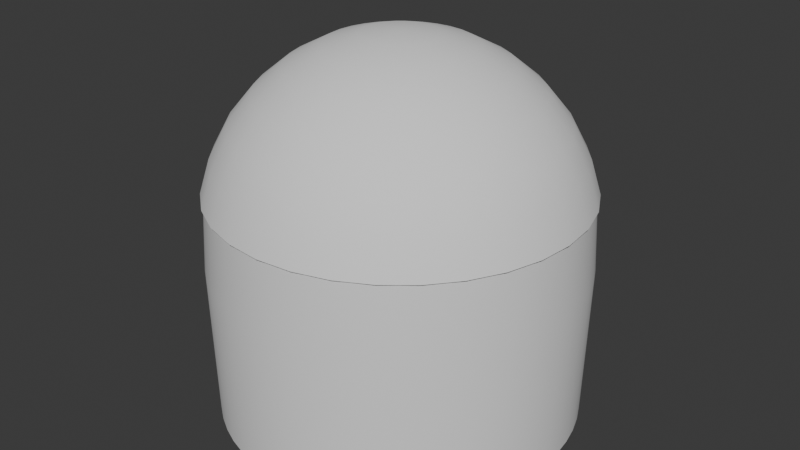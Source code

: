 # Source: Temple.blend  (saved by Blender 5.1.30; exported with 4.5.12 LTS)
import bpy
from mathutils import Matrix  # noqa: F401  (used for matrix-valued properties, if any)

bpy.ops.wm.read_factory_settings(use_empty=True)
scene = bpy.context.scene
scene.name = 'Scene'

# ---- collections
col_collection = bpy.data.collections.new('Collection'); scene.collection.children.link(col_collection)

# ---- node groups
ng_smooth_by_angle = bpy.data.node_groups.new('Smooth by Angle', 'GeometryNodeTree')
_s = ng_smooth_by_angle.interface.new_socket(name='Mesh', in_out='OUTPUT', socket_type='NodeSocketGeometry')
_s = ng_smooth_by_angle.interface.new_socket(name='Mesh', in_out='INPUT', socket_type='NodeSocketGeometry')
_s = ng_smooth_by_angle.interface.new_socket(name='Angle', in_out='INPUT', socket_type='NodeSocketFloat')
_s.subtype = 'ANGLE'
_s.default_value = 0.5236
_s.min_value = 0.0
_s.max_value = 3.142
_s.description = 'Maximum face angle for smooth edges'
_s = ng_smooth_by_angle.interface.new_socket(name='Ignore Sharpness', in_out='INPUT', socket_type='NodeSocketBool')
_s.force_non_field = True
ng_smooth_by_angle.is_modifier = True
_N = ng_smooth_by_angle.nodes; _L = ng_smooth_by_angle.links
n0 = _N.new('GeometryNodeSetShadeSmooth'); n0.name = 'Set Shade Smooth'; n0.location = (120, -80)
n0.domain = 'EDGE'
n1 = _N.new('GeometryNodeSetShadeSmooth'); n1.name = 'Set Shade Smooth.001'; n1.location = (300, -80)
n2 = _N.new('NodeGroupOutput'); n2.name = 'Group Output'; n2.location = (480, -80)
n3 = _N.new('GeometryNodeInputMeshEdgeAngle'); n3.name = 'Edge Angle'; n3.location = (-440, -240)
n4 = _N.new('NodeGroupInput'); n4.name = 'Group Input'; n4.location = (-80, -80)
n5 = _N.new('GeometryNodeInputEdgeSmooth'); n5.name = 'Is Edge Smooth'; n5.location = (-260, -120)
n6 = _N.new('GeometryNodeInputShadeSmooth'); n6.name = 'Is Shade Smooth'; n6.location = (-440, -397)
n7 = _N.new('FunctionNodeCompare'); n7.name = 'Compare'; n7.location = (-260, -260)
n7.operation = 'LESS_EQUAL'
n7.inputs[6].default_value = (0.0, 0.0, 0.0, 0.0)
n7.inputs[7].default_value = (0.0, 0.0, 0.0, 0.0)
n8 = _N.new('FunctionNodeBooleanMath'); n8.name = 'Boolean Math.001'; n8.location = (-80, -260)
n9 = _N.new('NodeGroupInput'); n9.name = 'Group Input.001'; n9.location = (-440, -329)
n10 = _N.new('NodeGroupInput'); n10.name = 'Group Input.002'; n10.location = (-259, -189)
n11 = _N.new('FunctionNodeBooleanMath'); n11.name = 'Boolean Math'; n11.location = (-80, -149)
n11.operation = 'OR'
n12 = _N.new('FunctionNodeBooleanMath'); n12.name = 'Boolean Math.002'; n12.location = (-260, -380)
n12.operation = 'OR'
n13 = _N.new('NodeGroupInput'); n13.name = 'Group Input.003'; n13.location = (-440, -460)
_L.new(n3.outputs[0], n7.inputs[0])
_L.new(n1.outputs[0], n2.inputs[0])
_L.new(n9.outputs[1], n7.inputs[1])
_L.new(n7.outputs[0], n8.inputs[0])
_L.new(n4.outputs[0], n0.inputs[0])
_L.new(n0.outputs[0], n1.inputs[0])
_L.new(n8.outputs[0], n0.inputs[2])
_L.new(n10.outputs[2], n11.inputs[1])
_L.new(n5.outputs[0], n11.inputs[0])
_L.new(n11.outputs[0], n0.inputs[1])
_L.new(n13.outputs[2], n12.inputs[1])
_L.new(n6.outputs[0], n12.inputs[0])
_L.new(n12.outputs[0], n8.inputs[1])
n2.is_active_output = True

# ---- world
world_world = bpy.data.worlds.new('World'); scene.world = world_world
world_world.use_nodes = True; world_world.node_tree.nodes.clear()
_N = world_world.node_tree.nodes; _L = world_world.node_tree.links
n0 = _N.new('ShaderNodeOutputWorld'); n0.name = 'World Output'; n0.location = (200, 100)
n1 = _N.new('ShaderNodeBackground'); n1.name = 'Background'; n1.location = (-200, 100)
n1.inputs[0].default_value = (0.05088, 0.05088, 0.05088, 1.0)
_L.new(n1.outputs[0], n0.inputs[0])
n0.is_active_output = True
world_world.color = (0.05088, 0.05088, 0.05088)
world_world.sun_shadow_jitter_overblur = 0.0

# ---- meshes
me_cylinder_001 = bpy.data.meshes.new('Cylinder.001')
me_cylinder_001.from_pydata([(-2.746e-08, 12.0, -8.5), (-0.002616, 12.74, 8.175), (1.276, 11.93, -8.5), (1.357, 12.66, 8.176), (2.537, 11.73, -8.5), (2.66, 12.45, 8.179), (3.936, 11.82, -8.388), (3.954, 12.09, 8.191), (5.256, 11.58, -8.195), (5.256, 11.58, 8.195), (6.457, 10.96, -8.195), (6.457, 10.96, 8.195), (7.585, 10.21, -8.195), (7.585, 10.21, 8.195), (8.627, 9.345, -8.195), (8.627, 9.345, 8.195), (9.572, 8.375, -8.195), (9.572, 8.375, 8.195), (10.41, 7.311, -8.195), (10.41, 7.311, 8.195), (11.13, 6.163, -8.195), (11.13, 6.163, 8.195), (11.72, 4.945, -8.195), (11.72, 4.945, 8.195), (12.18, 3.672, -8.195), (12.18, 3.672, 8.195), (12.5, 2.357, -8.195), (12.5, 2.357, 8.195), (12.68, 1.015, -8.195), (12.68, 1.015, 8.195), (12.71, -0.3386, -8.195), (12.71, -0.3386, 8.195), (12.61, -1.688, -8.195), (12.61, -1.688, 8.195), (12.36, -3.018, -8.195), (12.36, -3.018, 8.195), (11.96, -4.315, -8.195), (11.96, -4.315, 8.195), (11.44, -5.562, -8.195), (11.44, -5.562, 8.195), (10.78, -6.746, -8.195), (10.78, -6.746, 8.195), (10.0, -7.854, -8.195), (10.0, -7.854, 8.195), (9.112, -8.873, -8.195), (9.112, -8.873, 8.195), (8.118, -9.791, -8.195), (8.118, -9.791, 8.195), (7.031, -10.6, -8.195), (7.031, -10.6, 8.195), (5.864, -11.29, -8.195), (5.864, -11.29, 8.195), (4.632, -11.85, -8.195), (4.632, -11.85, 8.195), (3.346, -12.27, -8.195), (3.346, -12.27, 8.195), (2.023, -12.56, -8.195), (2.023, -12.56, 8.195), (0.6769, -12.7, -8.195), (0.6769, -12.7, 8.195), (-0.6769, -12.7, -8.195), (-0.6769, -12.7, 8.195), (-2.023, -12.56, -8.195), (-2.023, -12.56, 8.195), (-3.346, -12.27, -8.195), (-3.346, -12.27, 8.195), (-4.632, -11.85, -8.195), (-4.632, -11.85, 8.195), (-5.864, -11.29, -8.195), (-5.864, -11.29, 8.195), (-7.031, -10.6, -8.195), (-7.031, -10.6, 8.195), (-8.118, -9.791, -8.195), (-8.118, -9.791, 8.195), (-9.112, -8.873, -8.195), (-9.112, -8.873, 8.195), (-10.0, -7.854, -8.195), (-10.0, -7.854, 8.195), (-10.78, -6.746, -8.195), (-10.78, -6.746, 8.195), (-11.44, -5.562, -8.195), (-11.44, -5.562, 8.195), (-11.96, -4.315, -8.195), (-11.96, -4.315, 8.195), (-12.36, -3.018, -8.195), (-12.36, -3.018, 8.195), (-12.61, -1.688, -8.195), (-12.61, -1.688, 8.195), (-12.71, -0.3386, -8.195), (-12.71, -0.3386, 8.195), (-12.68, 1.015, -8.195), (-12.68, 1.015, 8.195), (-12.5, 2.357, -8.195), (-12.5, 2.357, 8.195), (-12.18, 3.672, -8.195), (-12.18, 3.672, 8.195), (-11.72, 4.945, -8.195), (-11.72, 4.945, 8.195), (-11.13, 6.163, -8.195), (-11.13, 6.163, 8.195), (-10.41, 7.311, -8.195), (-10.41, 7.311, 8.195), (-9.572, 8.375, -8.195), (-9.572, 8.375, 8.195), (-8.627, 9.345, -8.195), (-8.627, 9.345, 8.195), (-7.585, 10.21, -8.195), (-7.585, 10.21, 8.195), (-6.457, 10.96, -8.195), (-6.457, 10.96, 8.195), (-5.256, 11.58, -8.195), (-5.256, 11.58, 8.195), (-3.936, 11.82, -8.388), (-3.948, 12.09, 8.191), (-2.537, 11.73, -8.5), (-2.658, 12.45, 8.177), (-1.276, 11.93, -8.5), (-1.363, 12.67, 8.174), (-0.003549, 12.71, 2.742), (1.387, 12.7, 2.742), (2.705, 12.4, 2.753), (4.061, 12.35, 2.787), (5.372, 11.84, 2.798), (6.6, 11.2, 2.798), (7.753, 10.44, 2.798), (8.818, 9.552, 2.798), (9.783, 8.561, 2.798), (10.64, 7.472, 2.798), (11.37, 6.299, 2.798), (11.98, 5.055, 2.798), (12.45, 3.753, 2.798), (12.77, 2.409, 2.798), (12.96, 1.037, 2.798), (13.0, -0.3461, 2.798), (12.88, -1.725, 2.798), (12.63, -3.085, 2.798), (12.23, -4.41, 2.798), (11.69, -5.685, 2.798), (11.02, -6.895, 2.798), (10.23, -8.028, 2.798), (9.314, -9.069, 2.798), (8.297, -10.01, 2.798), (7.186, -10.83, 2.798), (5.994, -11.54, 2.798), (4.734, -12.11, 2.798), (3.42, -12.54, 2.798), (2.068, -12.83, 2.798), (0.6919, -12.98, 2.798), (-0.6919, -12.98, 2.798), (-2.068, -12.83, 2.798), (-3.42, -12.54, 2.798), (-4.734, -12.11, 2.798), (-5.994, -11.54, 2.798), (-7.186, -10.83, 2.798), (-8.297, -10.01, 2.798), (-9.314, -9.069, 2.798), (-10.23, -8.028, 2.798), (-11.02, -6.895, 2.798), (-11.69, -5.685, 2.798), (-12.23, -4.41, 2.798), (-12.63, -3.085, 2.798), (-12.88, -1.725, 2.798), (-13.0, -0.3461, 2.798), (-12.96, 1.037, 2.798), (-12.77, 2.409, 2.798), (-12.45, 3.753, 2.798), (-11.98, 5.055, 2.798), (-11.37, 6.299, 2.798), (-10.64, 7.472, 2.798), (-9.783, 8.561, 2.798), (-8.818, 9.552, 2.798), (-7.753, 10.44, 2.798), (-6.6, 11.2, 2.798), (-5.372, 11.84, 2.798), (-4.056, 12.35, 2.785), (-2.701, 12.36, 2.748), (-1.395, 12.68, 2.738), (-1.621e-07, -2.335e-08, 18.34), (-9.352e-07, 7.348, 16.11), (-9.733e-07, 10.99, 12.46), (-1.232e-06, 12.94, 7.791), (0.5043, 2.535, 18.08), (0.9879, 4.967, 17.33), (1.434, 7.207, 16.11), (1.824, 9.171, 14.46), (2.145, 10.78, 12.46), (2.383, 11.98, 10.17), (2.525, 12.69, 7.791), (0.9891, 2.388, 18.08), (1.938, 4.678, 17.33), (2.812, 6.789, 16.11), (3.578, 8.638, 14.46), (4.207, 10.16, 12.46), (4.674, 11.28, 10.17), (4.952, 11.96, 7.791), (1.436, 2.149, 18.08), (2.813, 4.21, 17.33), (4.082, 6.11, 16.11), (5.195, 7.774, 14.46), (6.107, 9.14, 12.46), (6.786, 10.16, 10.17), (7.19, 10.76, 7.791), (1.828, 1.828, 18.08), (3.581, 3.581, 17.33), (5.196, 5.196, 16.11), (6.612, 6.612, 14.46), (7.773, 7.773, 12.46), (8.636, 8.636, 10.17), (9.151, 9.151, 7.791), (2.149, 1.436, 18.08), (4.21, 2.813, 17.33), (6.11, 4.082, 16.11), (7.774, 5.195, 14.46), (9.14, 6.107, 12.46), (10.16, 6.786, 10.17), (10.76, 7.19, 7.791), (2.388, 0.9891, 18.08), (4.678, 1.938, 17.33), (6.789, 2.812, 16.11), (8.638, 3.578, 14.46), (10.16, 4.207, 12.46), (11.28, 4.674, 10.17), (11.96, 4.952, 7.791), (2.535, 0.5043, 18.08), (4.967, 0.9879, 17.33), (7.207, 1.434, 16.11), (9.171, 1.824, 14.46), (10.78, 2.145, 12.46), (11.98, 2.383, 10.17), (12.69, 2.525, 7.791), (2.585, -1.879e-07, 18.08), (5.064, -3.592e-07, 17.33), (7.348, -8.42e-07, 16.11), (9.35, -1.55e-07, 14.46), (10.99, -1.434e-06, 12.46), (12.21, 4.091e-07, 10.17), (12.94, -1.287e-06, 7.791), (2.535, -0.5043, 18.08), (4.967, -0.9879, 17.33), (7.207, -1.434, 16.11), (9.171, -1.824, 14.46), (10.78, -2.145, 12.46), (11.98, -2.383, 10.17), (12.69, -2.525, 7.791), (2.388, -0.9891, 18.08), (4.678, -1.938, 17.33), (6.789, -2.812, 16.11), (8.638, -3.578, 14.46), (10.16, -4.207, 12.46), (11.28, -4.674, 10.17), (11.96, -4.952, 7.791), (2.149, -1.436, 18.08), (4.21, -2.813, 17.33), (6.11, -4.082, 16.11), (7.774, -5.195, 14.46), (9.14, -6.107, 12.46), (10.16, -6.786, 10.17), (10.76, -7.19, 7.791), (1.828, -1.828, 18.08), (3.581, -3.581, 17.33), (5.196, -5.196, 16.11), (6.612, -6.612, 14.46), (7.773, -7.773, 12.46), (8.636, -8.636, 10.17), (9.151, -9.151, 7.791), (1.436, -2.149, 18.08), (2.813, -4.21, 17.33), (4.082, -6.11, 16.11), (5.195, -7.774, 14.46), (6.107, -9.14, 12.46), (6.786, -10.16, 10.17), (7.19, -10.76, 7.791), (0.9891, -2.388, 18.08), (1.938, -4.678, 17.33), (2.812, -6.789, 16.11), (3.578, -8.638, 14.46), (4.207, -10.16, 12.46), (4.674, -11.28, 10.17), (4.952, -11.96, 7.791), (0.5043, -2.535, 18.08), (0.9879, -4.967, 17.33), (1.434, -7.207, 16.11), (1.824, -9.171, 14.46), (2.145, -10.78, 12.46), (2.383, -11.98, 10.17), (2.525, -12.69, 7.791), (-9.044e-08, -2.585, 18.08), (-6.409e-07, -5.064, 17.33), (-1.342e-06, -7.348, 16.11), (-2.96e-07, -9.35, 14.46), (-1.301e-06, -10.99, 12.46), (4.147e-07, -12.21, 10.17), (-1.697e-06, -12.94, 7.791), (-0.5043, -2.535, 18.08), (-0.9879, -4.967, 17.33), (-1.434, -7.207, 16.11), (-1.824, -9.171, 14.46), (-2.145, -10.78, 12.46), (-2.383, -11.98, 10.17), (-2.525, -12.69, 7.791), (-0.9891, -2.388, 18.08), (-1.938, -4.678, 17.33), (-2.812, -6.789, 16.11), (-3.578, -8.638, 14.46), (-4.207, -10.16, 12.46), (-4.674, -11.28, 10.17), (-4.952, -11.96, 7.791), (-1.436, -2.149, 18.08), (-2.813, -4.21, 17.33), (-4.082, -6.11, 16.11), (-5.195, -7.774, 14.46), (-6.107, -9.14, 12.46), (-6.785, -10.16, 10.17), (-7.19, -10.76, 7.791), (-1.828, -1.828, 18.08), (-3.581, -3.581, 17.33), (-5.196, -5.196, 16.11), (-6.612, -6.612, 14.46), (-7.773, -7.773, 12.46), (-8.636, -8.636, 10.17), (-9.151, -9.151, 7.791), (-2.149, -1.436, 18.08), (-4.21, -2.813, 17.33), (-6.11, -4.082, 16.11), (-7.774, -5.195, 14.46), (-9.14, -6.107, 12.46), (-10.16, -6.785, 10.17), (-10.76, -7.19, 7.791), (-2.388, -0.9891, 18.08), (-4.678, -1.938, 17.33), (-6.789, -2.812, 16.11), (-8.638, -3.578, 14.46), (-10.16, -4.207, 12.46), (-11.28, -4.674, 10.17), (-11.96, -4.952, 7.791), (-2.535, -0.5043, 18.08), (-4.967, -0.9879, 17.33), (-7.207, -1.434, 16.11), (-9.171, -1.824, 14.46), (-10.78, -2.145, 12.46), (-11.98, -2.383, 10.17), (-12.69, -2.525, 7.791), (-2.585, 2.377e-07, 18.08), (-5.064, 7.747e-07, 17.33), (-7.348, 2.037e-06, 16.11), (-9.35, 5.153e-07, 14.46), (-10.99, 2.431e-06, 12.46), (-12.21, 6.73e-07, 10.17), (-12.94, 3.894e-06, 7.791), (-2.535, 0.5043, 18.08), (-4.967, 0.9879, 17.33), (-7.207, 1.434, 16.11), (-9.171, 1.824, 14.46), (-10.78, 2.145, 12.46), (-11.98, 2.383, 10.17), (-12.69, 2.525, 7.791), (-2.388, 0.9891, 18.08), (-4.678, 1.938, 17.33), (-6.789, 2.812, 16.11), (-8.638, 3.578, 14.46), (-10.16, 4.207, 12.46), (-11.28, 4.674, 10.17), (-11.96, 4.952, 7.791), (-2.149, 1.436, 18.08), (-4.21, 2.813, 17.33), (-6.11, 4.082, 16.11), (-7.774, 5.195, 14.46), (-9.14, 6.107, 12.46), (-10.16, 6.785, 10.17), (-10.76, 7.19, 7.791), (-1.828, 1.828, 18.08), (-3.581, 3.581, 17.33), (-5.196, 5.196, 16.11), (-6.612, 6.612, 14.46), (-7.773, 7.773, 12.46), (-8.636, 8.636, 10.17), (-9.151, 9.151, 7.791), (-1.436, 2.149, 18.08), (-2.813, 4.21, 17.33), (-4.082, 6.11, 16.11), (-5.195, 7.774, 14.46), (-6.107, 9.14, 12.46), (-6.785, 10.16, 10.17), (-7.19, 10.76, 7.791), (-0.9891, 2.388, 18.08), (-1.938, 4.678, 17.33), (-2.812, 6.789, 16.11), (-3.578, 8.638, 14.46), (-4.207, 10.16, 12.46), (-4.674, 11.28, 10.17), (-4.952, 11.96, 7.791), (-0.5043, 2.535, 18.08), (-0.9879, 4.967, 17.33), (-1.434, 7.207, 16.11), (-1.824, 9.171, 14.46), (-2.145, 10.78, 12.46), (-2.383, 11.98, 10.17), (-2.525, 12.69, 7.791), (-4.515e-07, 2.585, 18.08), (-1.261e-07, 5.064, 17.33), (2.383e-07, 9.35, 14.46), (-4.605e-07, 12.21, 10.17), (0.0, 12.0, -7.5), (0.0, 12.0, 7.5), (1.276, 11.93, -7.5), (1.276, 11.93, 7.5), (2.537, 11.73, -7.5), (2.537, 11.73, 7.5), (3.769, 11.39, -7.5), (3.769, 11.39, 7.5), (4.959, 10.93, -7.5), (4.959, 10.93, 7.5), (6.092, 10.34, -7.5), (6.092, 10.34, 7.5), (7.156, 9.633, -7.5), (7.156, 9.633, 7.5), (8.14, 8.817, -7.5), (8.14, 8.817, 7.5), (9.031, 7.902, -7.5), (9.031, 7.902, 7.5), (9.82, 6.897, -7.5), (9.82, 6.897, 7.5), (10.5, 5.815, -7.5), (10.5, 5.815, 7.5), (11.06, 4.666, -7.5), (11.06, 4.666, 7.5), (11.49, 3.464, -7.5), (11.49, 3.464, 7.5), (11.79, 2.223, -7.5), (11.79, 2.223, 7.5), (11.96, 0.9574, -7.5), (11.96, 0.9574, 7.5), (12.0, -0.3194, -7.5), (12.0, -0.3194, 7.5), (11.89, -1.593, -7.5), (11.89, -1.593, 7.5), (11.66, -2.848, -7.5), (11.66, -2.848, 7.5), (11.29, -4.071, -7.5), (11.29, -4.071, 7.5), (10.79, -5.248, -7.5), (10.79, -5.248, 7.5), (10.17, -6.365, -7.5), (10.17, -6.365, 7.5), (9.439, -7.41, -7.5), (9.439, -7.41, 7.5), (8.597, -8.372, -7.5), (8.597, -8.372, 7.5), (7.659, -9.238, -7.5), (7.659, -9.238, 7.5), (6.634, -10.0, -7.5), (6.634, -10.0, 7.5), (5.533, -10.65, -7.5), (5.533, -10.65, 7.5), (4.37, -11.18, -7.5), (4.37, -11.18, 7.5), (3.157, -11.58, -7.5), (3.157, -11.58, 7.5), (1.909, -11.85, -7.5), (1.909, -11.85, 7.5), (0.6387, -11.98, -7.5), (0.6387, -11.98, 7.5), (-0.6387, -11.98, -7.5), (-0.6387, -11.98, 7.5), (-1.909, -11.85, -7.5), (-1.909, -11.85, 7.5), (-3.157, -11.58, -7.5), (-3.157, -11.58, 7.5), (-4.37, -11.18, -7.5), (-4.37, -11.18, 7.5), (-5.533, -10.65, -7.5), (-5.533, -10.65, 7.5), (-6.634, -10.0, -7.5), (-6.634, -10.0, 7.5), (-7.659, -9.238, -7.5), (-7.659, -9.238, 7.5), (-8.597, -8.372, -7.5), (-8.597, -8.372, 7.5), (-9.439, -7.41, -7.5), (-9.439, -7.41, 7.5), (-10.17, -6.365, -7.5), (-10.17, -6.365, 7.5), (-10.79, -5.248, -7.5), (-10.79, -5.248, 7.5), (-11.29, -4.071, -7.5), (-11.29, -4.071, 7.5), (-11.66, -2.848, -7.5), (-11.66, -2.848, 7.5), (-11.89, -1.593, -7.5), (-11.89, -1.593, 7.5), (-12.0, -0.3194, -7.5), (-12.0, -0.3194, 7.5), (-11.96, 0.9574, -7.5), (-11.96, 0.9574, 7.5), (-11.79, 2.223, -7.5), (-11.79, 2.223, 7.5), (-11.49, 3.464, -7.5), (-11.49, 3.464, 7.5), (-11.06, 4.666, -7.5), (-11.06, 4.666, 7.5), (-10.5, 5.815, -7.5), (-10.5, 5.815, 7.5), (-9.82, 6.897, -7.5), (-9.82, 6.897, 7.5), (-9.031, 7.902, -7.5), (-9.031, 7.902, 7.5), (-8.14, 8.817, -7.5), (-8.14, 8.817, 7.5), (-7.156, 9.633, -7.5), (-7.156, 9.633, 7.5), (-6.092, 10.34, -7.5), (-6.092, 10.34, 7.5), (-4.959, 10.93, -7.5), (-4.959, 10.93, 7.5), (-3.769, 11.39, -7.5), (-3.769, 11.39, 7.5), (-2.537, 11.73, -7.5), (-2.537, 11.73, 7.5), (-1.276, 11.93, -7.5), (-1.276, 11.93, 7.5), (0.0, 11.71, 2.798), (1.276, 11.71, 2.798), (2.537, 11.41, 2.798), (3.769, 11.39, 2.798), (4.959, 10.93, 2.798), (6.092, 10.34, 2.798), (7.156, 9.633, 2.798), (8.14, 8.817, 2.798), (9.031, 7.902, 2.798), (9.82, 6.897, 2.798), (10.5, 5.815, 2.798), (11.06, 4.666, 2.798), (11.49, 3.464, 2.798), (11.79, 2.223, 2.798), (11.96, 0.9574, 2.798), (12.0, -0.3194, 2.798), (11.89, -1.593, 2.798), (11.66, -2.848, 2.798), (11.29, -4.071, 2.798), (10.79, -5.248, 2.798), (10.17, -6.365, 2.798), (9.439, -7.41, 2.798), (8.597, -8.372, 2.798), (7.659, -9.238, 2.798), (6.634, -10.0, 2.798), (5.533, -10.65, 2.798), (4.37, -11.18, 2.798), (3.157, -11.58, 2.798), (1.909, -11.85, 2.798), (0.6387, -11.98, 2.798), (-0.6387, -11.98, 2.798), (-1.909, -11.85, 2.798), (-3.157, -11.58, 2.798), (-4.37, -11.18, 2.798), (-5.533, -10.65, 2.798), (-6.634, -10.0, 2.798), (-7.659, -9.238, 2.798), (-8.597, -8.372, 2.798), (-9.439, -7.41, 2.798), (-10.17, -6.365, 2.798), (-10.79, -5.248, 2.798), (-11.29, -4.071, 2.798), (-11.66, -2.848, 2.798), (-11.89, -1.593, 2.798), (-12.0, -0.3194, 2.798), (-11.96, 0.9574, 2.798), (-11.79, 2.223, 2.798), (-11.49, 3.464, 2.798), (-11.06, 4.666, 2.798), (-10.5, 5.815, 2.798), (-9.82, 6.897, 2.798), (-9.031, 7.902, 2.798), (-8.14, 8.817, 2.798), (-7.156, 9.633, 2.798), (-6.092, 10.34, 2.798), (-4.959, 10.93, 2.798), (-3.769, 11.39, 2.798), (-2.537, 11.37, 2.798), (-1.276, 11.69, 2.798), (0.0, 0.0, 17.34), (0.0, 6.788, 15.28), (0.0, 10.16, 11.91), (0.0, 11.98, 7.501), (0.4651, 2.338, 17.1), (0.9122, 4.586, 16.41), (1.324, 6.658, 15.28), (1.686, 8.474, 13.76), (1.982, 9.964, 11.91), (2.202, 11.07, 9.793), (2.338, 11.75, 7.501), (0.9122, 2.202, 17.1), (1.789, 4.32, 16.41), (2.598, 6.272, 15.28), (3.306, 7.982, 13.76), (3.888, 9.386, 11.91), (4.32, 10.43, 9.793), (4.586, 11.07, 7.501), (1.324, 1.982, 17.1), (2.598, 3.888, 16.41), (3.771, 5.644, 15.28), (4.8, 7.184, 13.76), (5.644, 8.447, 11.91), (6.272, 9.386, 9.793), (6.658, 9.964, 7.501), (1.686, 1.686, 17.1), (3.306, 3.306, 16.41), (4.8, 4.8, 15.28), (6.109, 6.109, 13.76), (7.184, 7.184, 11.91), (7.982, 7.982, 9.793), (8.474, 8.474, 7.501), (1.982, 1.324, 17.1), (3.888, 2.598, 16.41), (5.644, 3.771, 15.28), (7.184, 4.8, 13.76), (8.447, 5.644, 11.91), (9.386, 6.272, 9.793), (9.964, 6.658, 7.501), (2.202, 0.9122, 17.1), (4.32, 1.789, 16.41), (6.272, 2.598, 15.28), (7.982, 3.306, 13.76), (9.386, 3.888, 11.91), (10.43, 4.32, 9.793), (11.07, 4.586, 7.501), (2.338, 0.4651, 17.1), (4.586, 0.9122, 16.41), (6.658, 1.324, 15.28), (8.474, 1.686, 13.76), (9.964, 1.982, 11.91), (11.07, 2.202, 9.793), (11.75, 2.338, 7.501), (2.384, -1.366e-07, 17.1), (4.676, -2.731e-07, 16.41), (6.788, -6.373e-07, 15.28), (8.64, 1.821e-07, 13.76), (10.16, -1.092e-06, 11.91), (11.29, 5.462e-07, 9.793), (11.98, -1.092e-06, 7.501), (2.338, -0.4651, 17.1), (4.586, -0.9122, 16.41), (6.658, -1.324, 15.28), (8.474, -1.686, 13.76), (9.964, -1.982, 11.91), (11.07, -2.202, 9.793), (11.75, -2.338, 7.501), (2.202, -0.9122, 17.1), (4.32, -1.789, 16.41), (6.272, -2.598, 15.28), (7.982, -3.306, 13.76), (9.386, -3.888, 11.91), (10.43, -4.32, 9.793), (11.07, -4.586, 7.501), (1.982, -1.324, 17.1), (3.888, -2.598, 16.41), (5.644, -3.771, 15.28), (7.184, -4.8, 13.76), (8.447, -5.644, 11.91), (9.386, -6.272, 9.793), (9.964, -6.658, 7.501), (1.686, -1.686, 17.1), (3.306, -3.306, 16.41), (4.8, -4.8, 15.28), (6.109, -6.109, 13.76), (7.184, -7.184, 11.91), (7.982, -7.982, 9.793), (8.474, -8.474, 7.501), (1.324, -1.982, 17.1), (2.598, -3.888, 16.41), (3.771, -5.644, 15.28), (4.8, -7.184, 13.76), (5.644, -8.447, 11.91), (6.272, -9.386, 9.793), (6.658, -9.964, 7.501), (0.9122, -2.202, 17.1), (1.789, -4.32, 16.41), (2.598, -6.272, 15.28), (3.306, -7.982, 13.76), (3.888, -9.386, 11.91), (4.32, -10.43, 9.793), (4.586, -11.07, 7.501), (0.4651, -2.338, 17.1), (0.9122, -4.586, 16.41), (1.324, -6.658, 15.28), (1.686, -8.474, 13.76), (1.982, -9.964, 11.91), (2.202, -11.07, 9.793), (2.338, -11.75, 7.501), (-9.104e-08, -2.384, 17.1), (-6.373e-07, -4.676, 16.41), (-1.183e-06, -6.788, 15.28), (-1.821e-07, -8.64, 13.76), (-1.275e-06, -10.16, 11.91), (3.642e-07, -11.29, 9.793), (-1.639e-06, -11.98, 7.501), (-0.4651, -2.338, 17.1), (-0.9122, -4.586, 16.41), (-1.324, -6.658, 15.28), (-1.686, -8.474, 13.76), (-1.982, -9.964, 11.91), (-2.202, -11.07, 9.793), (-2.338, -11.75, 7.501), (-0.9122, -2.202, 17.1), (-1.789, -4.32, 16.41), (-2.598, -6.272, 15.28), (-3.306, -7.982, 13.76), (-3.888, -9.386, 11.91), (-4.32, -10.43, 9.793), (-4.586, -11.07, 7.501), (-1.324, -1.982, 17.1), (-2.598, -3.888, 16.41), (-3.771, -5.644, 15.28), (-4.8, -7.184, 13.76), (-5.644, -8.447, 11.91), (-6.272, -9.386, 9.793), (-6.658, -9.964, 7.501), (-1.686, -1.686, 17.1), (-3.306, -3.306, 16.41), (-4.8, -4.8, 15.28), (-6.109, -6.109, 13.76), (-7.184, -7.184, 11.91), (-7.982, -7.982, 9.793), (-8.474, -8.474, 7.501), (-1.982, -1.324, 17.1), (-3.888, -2.598, 16.41), (-5.644, -3.771, 15.28), (-7.184, -4.8, 13.76), (-8.447, -5.644, 11.91), (-9.386, -6.272, 9.793), (-9.964, -6.658, 7.501), (-2.202, -0.9122, 17.1), (-4.32, -1.789, 16.41), (-6.272, -2.598, 15.28), (-7.982, -3.306, 13.76), (-9.386, -3.888, 11.91), (-10.43, -4.32, 9.793), (-11.07, -4.586, 7.501), (-2.338, -0.4651, 17.1), (-4.586, -0.9122, 16.41), (-6.658, -1.324, 15.28), (-8.474, -1.686, 13.76), (-9.964, -1.982, 11.91), (-11.07, -2.202, 9.793), (-11.75, -2.338, 7.501), (-2.384, 2.276e-07, 17.1), (-4.676, 6.373e-07, 16.41), (-6.788, 1.821e-06, 15.28), (-8.64, 3.642e-07, 13.76), (-10.16, 2.003e-06, 11.91), (-11.29, 1.821e-07, 9.793), (-11.98, 3.277e-06, 7.501), (-2.338, 0.4651, 17.1), (-4.586, 0.9122, 16.41), (-6.658, 1.324, 15.28), (-8.474, 1.686, 13.76), (-9.964, 1.982, 11.91), (-11.07, 2.202, 9.793), (-11.75, 2.338, 7.501), (-2.202, 0.9122, 17.1), (-4.32, 1.789, 16.41), (-6.272, 2.598, 15.28), (-7.982, 3.306, 13.76), (-9.386, 3.888, 11.91), (-10.43, 4.32, 9.793), (-11.07, 4.586, 7.501), (-1.982, 1.324, 17.1), (-3.888, 2.598, 16.41), (-5.644, 3.771, 15.28), (-7.184, 4.8, 13.76), (-8.447, 5.644, 11.91), (-9.386, 6.272, 9.793), (-9.964, 6.658, 7.501), (-1.686, 1.686, 17.1), (-3.306, 3.306, 16.41), (-4.8, 4.8, 15.28), (-6.109, 6.109, 13.76), (-7.184, 7.184, 11.91), (-7.982, 7.982, 9.793), (-8.474, 8.474, 7.501), (-1.324, 1.982, 17.1), (-2.598, 3.888, 16.41), (-3.771, 5.644, 15.28), (-4.8, 7.184, 13.76), (-5.644, 8.447, 11.91), (-6.272, 9.386, 9.793), (-6.658, 9.964, 7.501), (-0.9122, 2.202, 17.1), (-1.789, 4.32, 16.41), (-2.598, 6.272, 15.28), (-3.306, 7.982, 13.76), (-3.888, 9.386, 11.91), (-4.32, 10.43, 9.793), (-4.586, 11.07, 7.501), (-0.4651, 2.338, 17.1), (-0.9122, 4.586, 16.41), (-1.324, 6.658, 15.28), (-1.686, 8.474, 13.76), (-1.982, 9.964, 11.91), (-2.202, 11.07, 9.793), (-2.338, 11.75, 7.501), (1.821e-07, 2.384, 17.1), (8.193e-07, 4.676, 16.41), (1.092e-06, 8.64, 13.76), (7.283e-07, 11.29, 9.793)], [], [(118, 1, 3, 119), (119, 3, 5, 120), (120, 5, 7, 121), (121, 7, 9, 122), (122, 9, 11, 123), (123, 11, 13, 124), (124, 13, 15, 125), (125, 15, 17, 126), (126, 17, 19, 127), (127, 19, 21, 128), (128, 21, 23, 129), (129, 23, 25, 130), (130, 25, 27, 131), (131, 27, 29, 132), (132, 29, 31, 133), (133, 31, 33, 134), (134, 33, 35, 135), (135, 35, 37, 136), (136, 37, 39, 137), (137, 39, 41, 138), (138, 41, 43, 139), (139, 43, 45, 140), (140, 45, 47, 141), (141, 47, 49, 142), (142, 49, 51, 143), (143, 51, 53, 144), (144, 53, 55, 145), (145, 55, 57, 146), (146, 57, 59, 147), (147, 59, 61, 148), (148, 61, 63, 149), (149, 63, 65, 150), (150, 65, 67, 151), (151, 67, 69, 152), (152, 69, 71, 153), (153, 71, 73, 154), (154, 73, 75, 155), (155, 75, 77, 156), (156, 77, 79, 157), (157, 79, 81, 158), (158, 81, 83, 159), (159, 83, 85, 160), (160, 85, 87, 161), (161, 87, 89, 162), (162, 89, 91, 163), (163, 91, 93, 164), (164, 93, 95, 165), (165, 95, 97, 166), (166, 97, 99, 167), (167, 99, 101, 168), (168, 101, 103, 169), (169, 103, 105, 170), (170, 105, 107, 171), (171, 107, 109, 172), (172, 109, 111, 173), (173, 111, 113, 174), (174, 113, 115, 175), (3, 1, 117, 115, 113, 111, 109, 107, 105, 103, 101, 99, 97, 95, 93, 91, 89, 87, 85, 83, 81, 79, 77, 75, 73, 71, 69, 67, 65, 63, 61, 59, 57, 55, 53, 51, 49, 47, 45, 43, 41, 39, 37, 35, 33, 31, 29, 27, 25, 23, 21, 19, 17, 15, 13, 11, 9, 7, 5), (175, 115, 117, 176), (176, 117, 1, 118), (0, 2, 4, 6, 8, 10, 12, 14, 16, 18, 20, 22, 24, 26, 28, 30, 32, 34, 36, 38, 40, 42, 44, 46, 48, 50, 52, 54, 56, 58, 60, 62, 64, 66, 68, 70, 72, 74, 76, 78, 80, 82, 84, 86, 88, 90, 92, 94, 96, 98, 100, 102, 104, 106, 108, 110, 112, 114, 116), (110, 173, 174, 112), (108, 172, 173, 110), (106, 171, 172, 108), (104, 170, 171, 106), (102, 169, 170, 104), (100, 168, 169, 102), (98, 167, 168, 100), (96, 166, 167, 98), (94, 165, 166, 96), (92, 164, 165, 94), (90, 163, 164, 92), (88, 162, 163, 90), (86, 161, 162, 88), (84, 160, 161, 86), (82, 159, 160, 84), (80, 158, 159, 82), (78, 157, 158, 80), (76, 156, 157, 78), (74, 155, 156, 76), (72, 154, 155, 74), (70, 153, 154, 72), (68, 152, 153, 70), (66, 151, 152, 68), (64, 150, 151, 66), (62, 149, 150, 64), (60, 148, 149, 62), (58, 147, 148, 60), (56, 146, 147, 58), (54, 145, 146, 56), (52, 144, 145, 54), (50, 143, 144, 52), (48, 142, 143, 50), (46, 141, 142, 48), (44, 140, 141, 46), (42, 139, 140, 44), (40, 138, 139, 42), (38, 137, 138, 40), (36, 136, 137, 38), (34, 135, 136, 36), (32, 134, 135, 34), (30, 133, 134, 32), (28, 132, 133, 30), (26, 131, 132, 28), (24, 130, 131, 26), (22, 129, 130, 24), (20, 128, 129, 22), (18, 127, 128, 20), (16, 126, 127, 18), (14, 125, 126, 16), (12, 124, 125, 14), (10, 123, 124, 12), (8, 122, 123, 10), (6, 121, 122, 8), (398, 177, 181), (399, 398, 181, 182), (178, 399, 182, 183), (400, 178, 183, 184), (179, 400, 184, 185), (401, 179, 185, 186), (180, 401, 186, 187), (187, 186, 193, 194), (181, 177, 188), (182, 181, 188, 189), (183, 182, 189, 190), (184, 183, 190, 191), (185, 184, 191, 192), (186, 185, 192, 193), (191, 190, 197, 198), (192, 191, 198, 199), (193, 192, 199, 200), (194, 193, 200, 201), (188, 177, 195), (189, 188, 195, 196), (190, 189, 196, 197), (195, 177, 202), (196, 195, 202, 203), (197, 196, 203, 204), (198, 197, 204, 205), (199, 198, 205, 206), (200, 199, 206, 207), (201, 200, 207, 208), (205, 204, 211, 212), (206, 205, 212, 213), (207, 206, 213, 214), (208, 207, 214, 215), (202, 177, 209), (203, 202, 209, 210), (204, 203, 210, 211), (209, 177, 216), (210, 209, 216, 217), (211, 210, 217, 218), (212, 211, 218, 219), (213, 212, 219, 220), (214, 213, 220, 221), (215, 214, 221, 222), (220, 219, 226, 227), (221, 220, 227, 228), (222, 221, 228, 229), (216, 177, 223), (217, 216, 223, 224), (218, 217, 224, 225), (219, 218, 225, 226), (223, 177, 230), (224, 223, 230, 231), (225, 224, 231, 232), (226, 225, 232, 233), (227, 226, 233, 234), (228, 227, 234, 235), (229, 228, 235, 236), (234, 233, 240, 241), (235, 234, 241, 242), (236, 235, 242, 243), (230, 177, 237), (231, 230, 237, 238), (232, 231, 238, 239), (233, 232, 239, 240), (238, 237, 244, 245), (239, 238, 245, 246), (240, 239, 246, 247), (241, 240, 247, 248), (242, 241, 248, 249), (243, 242, 249, 250), (237, 177, 244), (249, 248, 255, 256), (250, 249, 256, 257), (244, 177, 251), (245, 244, 251, 252), (246, 245, 252, 253), (247, 246, 253, 254), (248, 247, 254, 255), (253, 252, 259, 260), (254, 253, 260, 261), (255, 254, 261, 262), (256, 255, 262, 263), (257, 256, 263, 264), (251, 177, 258), (252, 251, 258, 259), (264, 263, 270, 271), (258, 177, 265), (259, 258, 265, 266), (260, 259, 266, 267), (261, 260, 267, 268), (262, 261, 268, 269), (263, 262, 269, 270), (267, 266, 273, 274), (268, 267, 274, 275), (269, 268, 275, 276), (270, 269, 276, 277), (271, 270, 277, 278), (265, 177, 272), (266, 265, 272, 273), (278, 277, 284, 285), (272, 177, 279), (273, 272, 279, 280), (274, 273, 280, 281), (275, 274, 281, 282), (276, 275, 282, 283), (277, 276, 283, 284), (282, 281, 288, 289), (283, 282, 289, 290), (284, 283, 290, 291), (285, 284, 291, 292), (279, 177, 286), (280, 279, 286, 287), (281, 280, 287, 288), (286, 177, 293), (287, 286, 293, 294), (288, 287, 294, 295), (289, 288, 295, 296), (290, 289, 296, 297), (291, 290, 297, 298), (292, 291, 298, 299), (296, 295, 302, 303), (297, 296, 303, 304), (298, 297, 304, 305), (299, 298, 305, 306), (293, 177, 300), (294, 293, 300, 301), (295, 294, 301, 302), (300, 177, 307), (301, 300, 307, 308), (302, 301, 308, 309), (303, 302, 309, 310), (304, 303, 310, 311), (305, 304, 311, 312), (306, 305, 312, 313), (311, 310, 317, 318), (312, 311, 318, 319), (313, 312, 319, 320), (307, 177, 314), (308, 307, 314, 315), (309, 308, 315, 316), (310, 309, 316, 317), (315, 314, 321, 322), (316, 315, 322, 323), (317, 316, 323, 324), (318, 317, 324, 325), (319, 318, 325, 326), (320, 319, 326, 327), (314, 177, 321), (326, 325, 332, 333), (327, 326, 333, 334), (321, 177, 328), (322, 321, 328, 329), (323, 322, 329, 330), (324, 323, 330, 331), (325, 324, 331, 332), (329, 328, 335, 336), (330, 329, 336, 337), (331, 330, 337, 338), (332, 331, 338, 339), (333, 332, 339, 340), (334, 333, 340, 341), (328, 177, 335), (340, 339, 346, 347), (341, 340, 347, 348), (335, 177, 342), (336, 335, 342, 343), (337, 336, 343, 344), (338, 337, 344, 345), (339, 338, 345, 346), (344, 343, 350, 351), (345, 344, 351, 352), (346, 345, 352, 353), (347, 346, 353, 354), (348, 347, 354, 355), (342, 177, 349), (343, 342, 349, 350), (355, 354, 361, 362), (349, 177, 356), (350, 349, 356, 357), (351, 350, 357, 358), (352, 351, 358, 359), (353, 352, 359, 360), (354, 353, 360, 361), (358, 357, 364, 365), (359, 358, 365, 366), (360, 359, 366, 367), (361, 360, 367, 368), (362, 361, 368, 369), (356, 177, 363), (357, 356, 363, 364), (369, 368, 375, 376), (363, 177, 370), (364, 363, 370, 371), (365, 364, 371, 372), (366, 365, 372, 373), (367, 366, 373, 374), (368, 367, 374, 375), (373, 372, 379, 380), (374, 373, 380, 381), (375, 374, 381, 382), (376, 375, 382, 383), (370, 177, 377), (371, 370, 377, 378), (372, 371, 378, 379), (377, 177, 384), (378, 377, 384, 385), (379, 378, 385, 386), (380, 379, 386, 387), (381, 380, 387, 388), (382, 381, 388, 389), (383, 382, 389, 390), (388, 387, 394, 395), (389, 388, 395, 396), (390, 389, 396, 397), (384, 177, 391), (385, 384, 391, 392), (386, 385, 392, 393), (387, 386, 393, 394), (391, 177, 398), (392, 391, 398, 399), (393, 392, 399, 178), (394, 393, 178, 400), (395, 394, 400, 179), (396, 395, 179, 401), (397, 396, 401, 180), (520, 521, 405, 403), (521, 522, 407, 405), (522, 523, 409, 407), (523, 524, 411, 409), (524, 525, 413, 411), (525, 526, 415, 413), (526, 527, 417, 415), (527, 528, 419, 417), (528, 529, 421, 419), (529, 530, 423, 421), (530, 531, 425, 423), (531, 532, 427, 425), (532, 533, 429, 427), (533, 534, 431, 429), (534, 535, 433, 431), (535, 536, 435, 433), (536, 537, 437, 435), (537, 538, 439, 437), (538, 539, 441, 439), (539, 540, 443, 441), (540, 541, 445, 443), (541, 542, 447, 445), (542, 543, 449, 447), (543, 544, 451, 449), (544, 545, 453, 451), (545, 546, 455, 453), (546, 547, 457, 455), (547, 548, 459, 457), (548, 549, 461, 459), (549, 550, 463, 461), (550, 551, 465, 463), (551, 552, 467, 465), (552, 553, 469, 467), (553, 554, 471, 469), (554, 555, 473, 471), (555, 556, 475, 473), (556, 557, 477, 475), (557, 558, 479, 477), (558, 559, 481, 479), (559, 560, 483, 481), (560, 561, 485, 483), (561, 562, 487, 485), (562, 563, 489, 487), (563, 564, 491, 489), (564, 565, 493, 491), (565, 566, 495, 493), (566, 567, 497, 495), (567, 568, 499, 497), (568, 569, 501, 499), (569, 570, 503, 501), (570, 571, 505, 503), (571, 572, 507, 505), (572, 573, 509, 507), (573, 574, 511, 509), (574, 575, 513, 511), (575, 576, 515, 513), (576, 577, 517, 515), (405, 407, 409, 411, 413, 415, 417, 419, 421, 423, 425, 427, 429, 431, 433, 435, 437, 439, 441, 443, 445, 447, 449, 451, 453, 455, 457, 459, 461, 463, 465, 467, 469, 471, 473, 475, 477, 479, 481, 483, 485, 487, 489, 491, 493, 495, 497, 499, 501, 503, 505, 507, 509, 511, 513, 515, 517, 519, 403), (577, 578, 519, 517), (578, 520, 403, 519), (402, 518, 516, 514, 512, 510, 508, 506, 504, 502, 500, 498, 496, 494, 492, 490, 488, 486, 484, 482, 480, 478, 476, 474, 472, 470, 468, 466, 464, 462, 460, 458, 456, 454, 452, 450, 448, 446, 444, 442, 440, 438, 436, 434, 432, 430, 428, 426, 424, 422, 420, 418, 416, 414, 412, 410, 408, 406, 404), (512, 514, 576, 575), (510, 512, 575, 574), (508, 510, 574, 573), (506, 508, 573, 572), (504, 506, 572, 571), (502, 504, 571, 570), (500, 502, 570, 569), (498, 500, 569, 568), (496, 498, 568, 567), (494, 496, 567, 566), (492, 494, 566, 565), (490, 492, 565, 564), (488, 490, 564, 563), (486, 488, 563, 562), (484, 486, 562, 561), (482, 484, 561, 560), (480, 482, 560, 559), (478, 480, 559, 558), (476, 478, 558, 557), (474, 476, 557, 556), (472, 474, 556, 555), (470, 472, 555, 554), (468, 470, 554, 553), (466, 468, 553, 552), (464, 466, 552, 551), (462, 464, 551, 550), (460, 462, 550, 549), (458, 460, 549, 548), (456, 458, 548, 547), (454, 456, 547, 546), (452, 454, 546, 545), (450, 452, 545, 544), (448, 450, 544, 543), (446, 448, 543, 542), (444, 446, 542, 541), (442, 444, 541, 540), (440, 442, 540, 539), (438, 440, 539, 538), (436, 438, 538, 537), (434, 436, 537, 536), (432, 434, 536, 535), (430, 432, 535, 534), (428, 430, 534, 533), (426, 428, 533, 532), (424, 426, 532, 531), (422, 424, 531, 530), (420, 422, 530, 529), (418, 420, 529, 528), (416, 418, 528, 527), (414, 416, 527, 526), (412, 414, 526, 525), (410, 412, 525, 524), (408, 410, 524, 523), (800, 583, 579), (801, 584, 583, 800), (580, 585, 584, 801), (802, 586, 585, 580), (581, 587, 586, 802), (803, 588, 587, 581), (582, 589, 588, 803), (589, 596, 595, 588), (583, 590, 579), (584, 591, 590, 583), (585, 592, 591, 584), (586, 593, 592, 585), (587, 594, 593, 586), (588, 595, 594, 587), (593, 600, 599, 592), (594, 601, 600, 593), (595, 602, 601, 594), (596, 603, 602, 595), (590, 597, 579), (591, 598, 597, 590), (592, 599, 598, 591), (597, 604, 579), (598, 605, 604, 597), (599, 606, 605, 598), (600, 607, 606, 599), (601, 608, 607, 600), (602, 609, 608, 601), (603, 610, 609, 602), (607, 614, 613, 606), (608, 615, 614, 607), (609, 616, 615, 608), (610, 617, 616, 609), (604, 611, 579), (605, 612, 611, 604), (606, 613, 612, 605), (611, 618, 579), (612, 619, 618, 611), (613, 620, 619, 612), (614, 621, 620, 613), (615, 622, 621, 614), (616, 623, 622, 615), (617, 624, 623, 616), (622, 629, 628, 621), (623, 630, 629, 622), (624, 631, 630, 623), (618, 625, 579), (619, 626, 625, 618), (620, 627, 626, 619), (621, 628, 627, 620), (625, 632, 579), (626, 633, 632, 625), (627, 634, 633, 626), (628, 635, 634, 627), (629, 636, 635, 628), (630, 637, 636, 629), (631, 638, 637, 630), (636, 643, 642, 635), (637, 644, 643, 636), (638, 645, 644, 637), (632, 639, 579), (633, 640, 639, 632), (634, 641, 640, 633), (635, 642, 641, 634), (640, 647, 646, 639), (641, 648, 647, 640), (642, 649, 648, 641), (643, 650, 649, 642), (644, 651, 650, 643), (645, 652, 651, 644), (639, 646, 579), (651, 658, 657, 650), (652, 659, 658, 651), (646, 653, 579), (647, 654, 653, 646), (648, 655, 654, 647), (649, 656, 655, 648), (650, 657, 656, 649), (655, 662, 661, 654), (656, 663, 662, 655), (657, 664, 663, 656), (658, 665, 664, 657), (659, 666, 665, 658), (653, 660, 579), (654, 661, 660, 653), (666, 673, 672, 665), (660, 667, 579), (661, 668, 667, 660), (662, 669, 668, 661), (663, 670, 669, 662), (664, 671, 670, 663), (665, 672, 671, 664), (669, 676, 675, 668), (670, 677, 676, 669), (671, 678, 677, 670), (672, 679, 678, 671), (673, 680, 679, 672), (667, 674, 579), (668, 675, 674, 667), (680, 687, 686, 679), (674, 681, 579), (675, 682, 681, 674), (676, 683, 682, 675), (677, 684, 683, 676), (678, 685, 684, 677), (679, 686, 685, 678), (684, 691, 690, 683), (685, 692, 691, 684), (686, 693, 692, 685), (687, 694, 693, 686), (681, 688, 579), (682, 689, 688, 681), (683, 690, 689, 682), (688, 695, 579), (689, 696, 695, 688), (690, 697, 696, 689), (691, 698, 697, 690), (692, 699, 698, 691), (693, 700, 699, 692), (694, 701, 700, 693), (698, 705, 704, 697), (699, 706, 705, 698), (700, 707, 706, 699), (701, 708, 707, 700), (695, 702, 579), (696, 703, 702, 695), (697, 704, 703, 696), (702, 709, 579), (703, 710, 709, 702), (704, 711, 710, 703), (705, 712, 711, 704), (706, 713, 712, 705), (707, 714, 713, 706), (708, 715, 714, 707), (713, 720, 719, 712), (714, 721, 720, 713), (715, 722, 721, 714), (709, 716, 579), (710, 717, 716, 709), (711, 718, 717, 710), (712, 719, 718, 711), (717, 724, 723, 716), (718, 725, 724, 717), (719, 726, 725, 718), (720, 727, 726, 719), (721, 728, 727, 720), (722, 729, 728, 721), (716, 723, 579), (728, 735, 734, 727), (729, 736, 735, 728), (723, 730, 579), (724, 731, 730, 723), (725, 732, 731, 724), (726, 733, 732, 725), (727, 734, 733, 726), (731, 738, 737, 730), (732, 739, 738, 731), (733, 740, 739, 732), (734, 741, 740, 733), (735, 742, 741, 734), (736, 743, 742, 735), (730, 737, 579), (742, 749, 748, 741), (743, 750, 749, 742), (737, 744, 579), (738, 745, 744, 737), (739, 746, 745, 738), (740, 747, 746, 739), (741, 748, 747, 740), (746, 753, 752, 745), (747, 754, 753, 746), (748, 755, 754, 747), (749, 756, 755, 748), (750, 757, 756, 749), (744, 751, 579), (745, 752, 751, 744), (757, 764, 763, 756), (751, 758, 579), (752, 759, 758, 751), (753, 760, 759, 752), (754, 761, 760, 753), (755, 762, 761, 754), (756, 763, 762, 755), (760, 767, 766, 759), (761, 768, 767, 760), (762, 769, 768, 761), (763, 770, 769, 762), (764, 771, 770, 763), (758, 765, 579), (759, 766, 765, 758), (771, 778, 777, 770), (765, 772, 579), (766, 773, 772, 765), (767, 774, 773, 766), (768, 775, 774, 767), (769, 776, 775, 768), (770, 777, 776, 769), (775, 782, 781, 774), (776, 783, 782, 775), (777, 784, 783, 776), (778, 785, 784, 777), (772, 779, 579), (773, 780, 779, 772), (774, 781, 780, 773), (779, 786, 579), (780, 787, 786, 779), (781, 788, 787, 780), (782, 789, 788, 781), (783, 790, 789, 782), (784, 791, 790, 783), (785, 792, 791, 784), (790, 797, 796, 789), (791, 798, 797, 790), (792, 799, 798, 791), (786, 793, 579), (787, 794, 793, 786), (788, 795, 794, 787), (789, 796, 795, 788), (793, 800, 579), (794, 801, 800, 793), (795, 580, 801, 794), (796, 802, 580, 795), (797, 581, 802, 796), (798, 803, 581, 797), (799, 582, 803, 798), (2, 0, 402, 404), (4, 2, 404, 406), (6, 4, 406, 408), (121, 6, 408, 523), (112, 174, 576, 514), (114, 112, 514, 516), (116, 114, 516, 518), (0, 116, 518, 402), (176, 118, 520, 578), (175, 176, 578, 577), (174, 175, 577, 576), (120, 121, 523, 522), (119, 120, 522, 521), (118, 119, 521, 520), (180, 187, 589, 582), (187, 194, 596, 589), (194, 201, 603, 596), (201, 208, 610, 603), (208, 215, 617, 610), (215, 222, 624, 617), (222, 229, 631, 624), (229, 236, 638, 631), (236, 243, 645, 638), (243, 250, 652, 645), (250, 257, 659, 652), (257, 264, 666, 659), (264, 271, 673, 666), (271, 278, 680, 673), (278, 285, 687, 680), (285, 292, 694, 687), (292, 299, 701, 694), (299, 306, 708, 701), (306, 313, 715, 708), (313, 320, 722, 715), (320, 327, 729, 722), (327, 334, 736, 729), (334, 341, 743, 736), (341, 348, 750, 743), (348, 355, 757, 750), (355, 362, 764, 757), (362, 369, 771, 764), (369, 376, 778, 771), (376, 383, 785, 778), (383, 390, 792, 785), (390, 397, 799, 792), (397, 180, 582, 799)])
me_cylinder_001.polygons.foreach_set('use_smooth', [True] * 722)
_uv = me_cylinder_001.uv_layers.new(name='UVMap')
_uv.uv.foreach_set('vector', [0.6792, 0.5964, 0.7391, 0.5964, 0.7391, 0.6113, 0.6792, 0.6117, 0.6792, 0.6117, 0.7391, 0.6113, 0.7392, 0.6256, 0.6793, 0.6261, 0.6793, 0.6261, 0.7392, 0.6256, 0.7394, 0.6397, 0.6797, 0.641, 0.6797, 0.641, 0.7394, 0.6397, 0.7395, 0.6538, 0.6799, 0.6552, 0.6799, 0.6552, 0.7395, 0.6538, 0.7396, 0.6667, 0.68, 0.6684, 0.68, 0.6684, 0.7396, 0.6667, 0.7396, 0.6787, 0.6801, 0.6807, 0.6801, 0.6807, 0.7396, 0.6787, 0.7398, 0.6898, 0.6802, 0.692, 0.4055, 0.5609, 0.465, 0.5632, 0.465, 0.5735, 0.4055, 0.5714, 0.4055, 0.5714, 0.465, 0.5735, 0.465, 0.5849, 0.4054, 0.583, 0.4054, 0.583, 0.465, 0.5849, 0.4649, 0.5972, 0.4054, 0.5956, 0.4054, 0.5956, 0.4649, 0.5972, 0.4649, 0.6104, 0.4053, 0.6091, 0.4053, 0.6091, 0.4649, 0.6104, 0.4649, 0.6242, 0.4053, 0.6232, 0.4053, 0.6232, 0.4649, 0.6242, 0.4648, 0.6386, 0.4053, 0.6379, 0.4053, 0.6379, 0.4648, 0.6386, 0.4648, 0.6533, 0.4053, 0.6529, 0.4053, 0.6529, 0.4648, 0.6533, 0.4648, 0.6682, 0.4053, 0.6682, 0.4053, 0.6682, 0.4648, 0.6682, 0.4648, 0.6831, 0.4053, 0.6834, 0.4053, 0.6834, 0.4648, 0.6831, 0.4649, 0.6979, 0.4053, 0.6985, 0.4053, 0.6985, 0.4649, 0.6979, 0.4649, 0.7123, 0.4053, 0.7133, 0.4053, 0.7133, 0.4649, 0.7123, 0.4649, 0.7263, 0.4054, 0.7276, 0.4054, 0.7276, 0.4649, 0.7263, 0.465, 0.7396, 0.4054, 0.7412, 0.4054, 0.7412, 0.465, 0.7396, 0.465, 0.7522, 0.4055, 0.754, 0.4055, 0.754, 0.465, 0.7522, 0.465, 0.7638, 0.4055, 0.7659, 0.8622, 0.4866, 0.9217, 0.4887, 0.9214, 0.5, 0.8618, 0.4981, 0.8618, 0.4981, 0.9214, 0.5, 0.9211, 0.5122, 0.8615, 0.5106, 0.8615, 0.5106, 0.9211, 0.5122, 0.9209, 0.5253, 0.8613, 0.524, 0.8613, 0.524, 0.9209, 0.5253, 0.9207, 0.5391, 0.8611, 0.5381, 0.8611, 0.5381, 0.9207, 0.5391, 0.9205, 0.5534, 0.8609, 0.5527, 0.8609, 0.5527, 0.9205, 0.5534, 0.9204, 0.5681, 0.8608, 0.5677, 0.8608, 0.5677, 0.9204, 0.5681, 0.9204, 0.583, 0.8608, 0.5829, 0.8608, 0.5829, 0.9204, 0.583, 0.9204, 0.5979, 0.8608, 0.5982, 0.8608, 0.5982, 0.9204, 0.5979, 0.9205, 0.6127, 0.8609, 0.6133, 0.8609, 0.6133, 0.9205, 0.6127, 0.9207, 0.6272, 0.8611, 0.6281, 0.8611, 0.6281, 0.9207, 0.6272, 0.9209, 0.6412, 0.8613, 0.6425, 0.8613, 0.6425, 0.9209, 0.6412, 0.9211, 0.6546, 0.8615, 0.6562, 0.8615, 0.6562, 0.9211, 0.6546, 0.9214, 0.6672, 0.8618, 0.6691, 0.8618, 0.6691, 0.9214, 0.6672, 0.9217, 0.6789, 0.8622, 0.681, 0.624, 0.2053, 0.5644, 0.2032, 0.5645, 0.1918, 0.624, 0.1937, 0.624, 0.1937, 0.5645, 0.1918, 0.5645, 0.1795, 0.6241, 0.1812, 0.6241, 0.1812, 0.5645, 0.1795, 0.5646, 0.1664, 0.6241, 0.1677, 0.6241, 0.1677, 0.5646, 0.1664, 0.5646, 0.1526, 0.6241, 0.1536, 0.6241, 0.1536, 0.5646, 0.1526, 0.5646, 0.1382, 0.6241, 0.139, 0.6241, 0.139, 0.5646, 0.1382, 0.5646, 0.1236, 0.6242, 0.1239, 0.6242, 0.1239, 0.5646, 0.1236, 0.5646, 0.1087, 0.6242, 0.1087, 0.6242, 0.1087, 0.5646, 0.1087, 0.5646, 0.09373, 0.6242, 0.09347, 0.6242, 0.09347, 0.5646, 0.09373, 0.5646, 0.07896, 0.6242, 0.07836, 0.6242, 0.07836, 0.5646, 0.07896, 0.5646, 0.06448, 0.6241, 0.06357, 0.6241, 0.06357, 0.5646, 0.06448, 0.5646, 0.05049, 0.6241, 0.04927, 0.6241, 0.04927, 0.5646, 0.05049, 0.5646, 0.03712, 0.6241, 0.0356, 0.6241, 0.0356, 0.5646, 0.03712, 0.5645, 0.02454, 0.6241, 0.02275, 0.6241, 0.02275, 0.5645, 0.02454, 0.5645, 0.01289, 0.624, 0.01083, 0.624, 0.01083, 0.5645, 0.01289, 0.5644, 0.002289, 0.624, 4.41e-09, 0.6802, 0.4866, 0.7398, 0.4888, 0.7396, 0.4997, 0.6801, 0.4977, 0.6801, 0.4977, 0.7396, 0.4997, 0.7396, 0.5116, 0.68, 0.5099, 0.68, 0.5099, 0.7396, 0.5116, 0.7395, 0.5244, 0.6799, 0.523, 0.6799, 0.523, 0.7395, 0.5244, 0.7394, 0.5379, 0.6798, 0.5368, 0.6798, 0.5368, 0.7394, 0.5379, 0.7393, 0.5526, 0.6797, 0.5516, 0.6797, 0.5516, 0.7393, 0.5526, 0.7391, 0.567, 0.6793, 0.5665, 0.549, 0.205, 0.5414, 0.2179, 0.5324, 0.23, 0.5226, 0.2406, 0.5114, 0.2502, 0.4988, 0.2591, 0.4857, 0.2664, 0.4719, 0.2722, 0.4576, 0.2765, 0.443, 0.2793, 0.4281, 0.2804, 0.4132, 0.28, 0.3984, 0.2781, 0.3839, 0.2745, 0.3698, 0.2695, 0.3564, 0.2629, 0.3437, 0.255, 0.332, 0.2458, 0.3213, 0.2354, 0.3117, 0.2239, 0.3035, 0.2114, 0.2966, 0.1982, 0.2912, 0.1843, 0.2872, 0.1699, 0.2849, 0.1551, 0.2841, 0.1402, 0.2849, 0.1253, 0.2872, 0.1106, 0.2912, 0.09617, 0.2966, 0.08226, 0.3035, 0.06901, 0.3117, 0.05657, 0.3213, 0.04507, 0.332, 0.03466, 0.3437, 0.02544, 0.3564, 0.01752, 0.3698, 0.01099, 0.3839, 0.005923, 0.3984, 0.002379, 0.4132, 0.0003975, 0.4281, -4.164e-09, 0.443, 0.001191, 0.4576, 0.003958, 0.4719, 0.008268, 0.4857, 0.01407, 0.4988, 0.02131, 0.511, 0.02989, 0.5222, 0.03972, 0.5323, 0.05069, 0.5412, 0.06268, 0.5488, 0.07554, 0.555, 0.08914, 0.5597, 0.1033, 0.5628, 0.1179, 0.5644, 0.1328, 0.5644, 0.1477, 0.5628, 0.1625, 0.5596, 0.1776, 0.555, 0.1917, 0.6793, 0.5665, 0.7391, 0.567, 0.7391, 0.5814, 0.6791, 0.581, 0.6791, 0.581, 0.7391, 0.5814, 0.7391, 0.5964, 0.6792, 0.5964, 0.2841, 0.4207, 0.2848, 0.4066, 0.2871, 0.3927, 0.2861, 0.3773, 0.2887, 0.3627, 0.2956, 0.3495, 0.3038, 0.337, 0.3134, 0.3255, 0.3241, 0.3151, 0.3358, 0.3059, 0.3485, 0.298, 0.3619, 0.2914, 0.3759, 0.2864, 0.3904, 0.2828, 0.4052, 0.2808, 0.4202, 0.2804, 0.435, 0.2816, 0.4497, 0.2844, 0.464, 0.2887, 0.4778, 0.2945, 0.4908, 0.3018, 0.503, 0.3103, 0.5143, 0.3202, 0.5244, 0.3311, 0.5333, 0.3431, 0.5409, 0.356, 0.5471, 0.3696, 0.5518, 0.3838, 0.5549, 0.3984, 0.5565, 0.4132, 0.5565, 0.4281, 0.5549, 0.443, 0.5518, 0.4576, 0.5471, 0.4717, 0.5409, 0.4853, 0.5333, 0.4982, 0.5244, 0.5102, 0.5143, 0.5212, 0.503, 0.531, 0.4908, 0.5396, 0.4778, 0.5468, 0.464, 0.5526, 0.4497, 0.5569, 0.435, 0.5597, 0.4202, 0.5609, 0.4052, 0.5605, 0.3904, 0.5585, 0.3759, 0.555, 0.3619, 0.5499, 0.3485, 0.5434, 0.3358, 0.5355, 0.3241, 0.5262, 0.3134, 0.5158, 0.3038, 0.5043, 0.2956, 0.4919, 0.2887, 0.4786, 0.2861, 0.4641, 0.2871, 0.4486, 0.2848, 0.4347, 0.5586, 0.538, 0.6798, 0.5368, 0.6797, 0.5516, 0.5565, 0.5526, 0.5587, 0.5244, 0.6799, 0.523, 0.6798, 0.5368, 0.5586, 0.538, 0.5588, 0.5116, 0.68, 0.5099, 0.6799, 0.523, 0.5587, 0.5244, 0.5589, 0.4997, 0.6801, 0.4977, 0.68, 0.5099, 0.5588, 0.5116, 0.559, 0.4888, 0.6802, 0.4866, 0.6801, 0.4977, 0.5589, 0.4997, 0.7452, 0.01292, 0.624, 0.01083, 0.624, 4.41e-09, 0.7452, 0.002321, 0.7453, 0.02457, 0.6241, 0.02275, 0.624, 0.01083, 0.7452, 0.01292, 0.7453, 0.03716, 0.6241, 0.0356, 0.6241, 0.02275, 0.7453, 0.02457, 0.7453, 0.05052, 0.6241, 0.04927, 0.6241, 0.0356, 0.7453, 0.03716, 0.7454, 0.06452, 0.6241, 0.06357, 0.6241, 0.04927, 0.7453, 0.05052, 0.7454, 0.07899, 0.6242, 0.07836, 0.6241, 0.06357, 0.7454, 0.06452, 0.7454, 0.09377, 0.6242, 0.09347, 0.6242, 0.07836, 0.7454, 0.07899, 0.7454, 0.1087, 0.6242, 0.1087, 0.6242, 0.09347, 0.7454, 0.09377, 0.7454, 0.1236, 0.6242, 0.1239, 0.6242, 0.1087, 0.7454, 0.1087, 0.7454, 0.1383, 0.6241, 0.139, 0.6242, 0.1239, 0.7454, 0.1236, 0.7453, 0.1526, 0.6241, 0.1536, 0.6241, 0.139, 0.7454, 0.1383, 0.7453, 0.1664, 0.6241, 0.1677, 0.6241, 0.1536, 0.7453, 0.1526, 0.7453, 0.1796, 0.6241, 0.1812, 0.6241, 0.1677, 0.7453, 0.1664, 0.7452, 0.1919, 0.624, 0.1937, 0.6241, 0.1812, 0.7453, 0.1796, 0.7452, 0.2032, 0.624, 0.2053, 0.624, 0.1937, 0.7452, 0.1919, 0.7408, 0.6674, 0.8618, 0.6691, 0.8622, 0.681, 0.7411, 0.6791, 0.7405, 0.6547, 0.8615, 0.6562, 0.8618, 0.6691, 0.7408, 0.6674, 0.7402, 0.6413, 0.8613, 0.6425, 0.8615, 0.6562, 0.7405, 0.6547, 0.74, 0.6273, 0.8611, 0.6281, 0.8613, 0.6425, 0.7402, 0.6413, 0.7399, 0.6128, 0.8609, 0.6133, 0.8611, 0.6281, 0.74, 0.6273, 0.7398, 0.598, 0.8608, 0.5982, 0.8609, 0.6133, 0.7399, 0.6128, 0.7398, 0.5831, 0.8608, 0.5829, 0.8608, 0.5982, 0.7398, 0.598, 0.7398, 0.5682, 0.8608, 0.5677, 0.8608, 0.5829, 0.7398, 0.5831, 0.7399, 0.5535, 0.8609, 0.5527, 0.8608, 0.5677, 0.7398, 0.5682, 0.74, 0.5392, 0.8611, 0.5381, 0.8609, 0.5527, 0.7399, 0.5535, 0.7402, 0.5254, 0.8613, 0.524, 0.8611, 0.5381, 0.74, 0.5392, 0.7405, 0.5123, 0.8615, 0.5106, 0.8613, 0.524, 0.7402, 0.5254, 0.7408, 0.5001, 0.8618, 0.4981, 0.8615, 0.5106, 0.7405, 0.5123, 0.7411, 0.4888, 0.8622, 0.4866, 0.8618, 0.4981, 0.7408, 0.5001, 0.2842, 0.7522, 0.4055, 0.754, 0.4055, 0.7659, 0.2843, 0.7639, 0.2842, 0.7397, 0.4054, 0.7412, 0.4055, 0.754, 0.2842, 0.7522, 0.2842, 0.7264, 0.4054, 0.7276, 0.4054, 0.7412, 0.2842, 0.7397, 0.2841, 0.7124, 0.4053, 0.7133, 0.4054, 0.7276, 0.2842, 0.7264, 0.2841, 0.6979, 0.4053, 0.6985, 0.4053, 0.7133, 0.2841, 0.7124, 0.2841, 0.6832, 0.4053, 0.6834, 0.4053, 0.6985, 0.2841, 0.6979, 0.2841, 0.6682, 0.4053, 0.6682, 0.4053, 0.6834, 0.2841, 0.6832, 0.2841, 0.6533, 0.4053, 0.6529, 0.4053, 0.6682, 0.2841, 0.6682, 0.2841, 0.6386, 0.4053, 0.6379, 0.4053, 0.6529, 0.2841, 0.6533, 0.2841, 0.6243, 0.4053, 0.6232, 0.4053, 0.6379, 0.2841, 0.6386, 0.2841, 0.6104, 0.4053, 0.6091, 0.4053, 0.6232, 0.2841, 0.6243, 0.2842, 0.5973, 0.4054, 0.5956, 0.4053, 0.6091, 0.2841, 0.6104, 0.2842, 0.5849, 0.4054, 0.583, 0.4054, 0.5956, 0.2842, 0.5973, 0.2842, 0.5736, 0.4055, 0.5714, 0.4054, 0.583, 0.2842, 0.5849, 0.2843, 0.5633, 0.4055, 0.5609, 0.4055, 0.5714, 0.2842, 0.5736, 0.5589, 0.6788, 0.6801, 0.6807, 0.6802, 0.692, 0.559, 0.6898, 0.5588, 0.6667, 0.68, 0.6684, 0.6801, 0.6807, 0.5589, 0.6788, 0.5587, 0.6538, 0.6799, 0.6552, 0.68, 0.6684, 0.5588, 0.6667, 0.5566, 0.6394, 0.6797, 0.641, 0.6799, 0.6552, 0.5587, 0.6538, 0.6605, 0.412, 0.6596, 0.3835, 0.6661, 0.4113, 0.6615, 0.4393, 0.6605, 0.412, 0.6661, 0.4113, 0.6723, 0.4379, 0.6623, 0.4645, 0.6615, 0.4393, 0.6723, 0.4379, 0.6781, 0.4624, 0.6631, 0.4866, 0.6623, 0.4645, 0.6781, 0.4624, 0.6831, 0.4839, 0.4875, 0.8625, 0.4652, 0.8633, 0.4652, 0.8433, 0.4875, 0.839, 0.5129, 0.8619, 0.4875, 0.8625, 0.4875, 0.839, 0.5128, 0.8358, 0.5392, 0.8616, 0.5129, 0.8619, 0.5128, 0.8358, 0.5392, 0.8339, 0.5392, 0.8339, 0.5128, 0.8358, 0.5127, 0.8109, 0.5391, 0.8075, 0.6661, 0.4113, 0.6596, 0.3835, 0.6714, 0.4095, 0.6723, 0.4379, 0.6661, 0.4113, 0.6714, 0.4095, 0.6827, 0.4343, 0.6781, 0.4624, 0.6723, 0.4379, 0.6827, 0.4343, 0.6931, 0.4573, 0.6831, 0.4839, 0.6781, 0.4624, 0.6931, 0.4573, 0.7023, 0.4774, 0.4875, 0.839, 0.4652, 0.8433, 0.4652, 0.8243, 0.4874, 0.8166, 0.5128, 0.8358, 0.4875, 0.839, 0.4874, 0.8166, 0.5127, 0.8109, 0.7023, 0.4774, 0.6931, 0.4573, 0.7069, 0.4493, 0.7198, 0.4672, 0.4874, 0.8166, 0.4652, 0.8243, 0.465, 0.8069, 0.4873, 0.7961, 0.5127, 0.8109, 0.4874, 0.8166, 0.4873, 0.7961, 0.5126, 0.7882, 0.5391, 0.8075, 0.5127, 0.8109, 0.5126, 0.7882, 0.539, 0.7834, 0.6714, 0.4095, 0.6596, 0.3835, 0.6762, 0.4067, 0.6827, 0.4343, 0.6714, 0.4095, 0.6762, 0.4067, 0.6922, 0.4288, 0.6931, 0.4573, 0.6827, 0.4343, 0.6922, 0.4288, 0.7069, 0.4493, 0.6762, 0.4067, 0.6596, 0.3835, 0.6804, 0.403, 0.6922, 0.4288, 0.6762, 0.4067, 0.6804, 0.403, 0.7004, 0.4216, 0.7069, 0.4493, 0.6922, 0.4288, 0.7004, 0.4216, 0.7188, 0.4388, 0.7198, 0.4672, 0.7069, 0.4493, 0.7188, 0.4388, 0.7349, 0.4539, 0.7303, 0.4819, 0.7198, 0.4672, 0.7349, 0.4539, 0.7482, 0.4662, 0.5126, 0.7882, 0.4873, 0.7961, 0.4871, 0.7785, 0.5124, 0.7685, 0.539, 0.7834, 0.5126, 0.7882, 0.5124, 0.7685, 0.5388, 0.7626, 0.7349, 0.4539, 0.7188, 0.4388, 0.7285, 0.4262, 0.7472, 0.4378, 0.7482, 0.4662, 0.7349, 0.4539, 0.7472, 0.4378, 0.7626, 0.4474, 0.9378, 0.005887, 0.9631, 0.01577, 0.963, 0.03353, 0.9377, 0.02563, 0.9115, 8.146e-09, 0.9378, 0.005887, 0.9377, 0.02563, 0.9114, 0.02091, 0.6804, 0.403, 0.6596, 0.3835, 0.6838, 0.3985, 0.7004, 0.4216, 0.6804, 0.403, 0.6838, 0.3985, 0.707, 0.4129, 0.7188, 0.4388, 0.7004, 0.4216, 0.707, 0.4129, 0.7285, 0.4262, 0.6838, 0.3985, 0.6596, 0.3835, 0.6863, 0.3935, 0.707, 0.4129, 0.6838, 0.3985, 0.6863, 0.3935, 0.7119, 0.4031, 0.7285, 0.4262, 0.707, 0.4129, 0.7119, 0.4031, 0.7355, 0.4119, 0.7472, 0.4378, 0.7285, 0.4262, 0.7355, 0.4119, 0.7561, 0.4197, 0.963, 0.03353, 0.9852, 0.04418, 0.9851, 0.06162, 0.9629, 0.05404, 0.9377, 0.02563, 0.963, 0.03353, 0.9629, 0.05404, 0.9377, 0.04841, 0.9114, 0.02091, 0.9377, 0.02563, 0.9377, 0.04841, 0.9114, 0.04505, 0.9629, 0.05404, 0.9851, 0.06162, 0.9851, 0.08072, 0.9629, 0.07649, 0.9377, 0.04841, 0.9629, 0.05404, 0.9629, 0.07649, 0.9376, 0.07336, 0.9114, 0.04505, 0.9377, 0.04841, 0.9376, 0.07336, 0.9113, 0.07149, 0.6863, 0.3935, 0.6596, 0.3835, 0.6877, 0.3881, 0.7119, 0.4031, 0.6863, 0.3935, 0.6877, 0.3881, 0.7147, 0.3925, 0.7355, 0.4119, 0.7119, 0.4031, 0.7147, 0.3925, 0.7395, 0.3966, 0.7561, 0.4197, 0.7355, 0.4119, 0.7395, 0.3966, 0.7613, 0.4001, 0.6877, 0.3881, 0.6596, 0.3835, 0.6881, 0.3825, 0.7147, 0.3925, 0.6877, 0.3881, 0.6881, 0.3825, 0.7154, 0.3816, 0.7395, 0.3966, 0.7147, 0.3925, 0.7154, 0.3816, 0.7406, 0.3807, 0.7613, 0.4001, 0.7395, 0.3966, 0.7406, 0.3807, 0.7626, 0.38, 0.9629, 0.07649, 0.9851, 0.08072, 0.9851, 0.1007, 0.9629, 0.1, 0.9376, 0.07336, 0.9629, 0.07649, 0.9629, 0.1, 0.9376, 0.09951, 0.9113, 0.07149, 0.9376, 0.07336, 0.9376, 0.09951, 0.9113, 0.0992, 0.9629, 0.1, 0.9851, 0.1007, 0.9851, 0.1209, 0.9629, 0.1238, 0.9376, 0.09951, 0.9629, 0.1, 0.9629, 0.1238, 0.9376, 0.1259, 0.9113, 0.0992, 0.9376, 0.09951, 0.9376, 0.1259, 0.9113, 0.1271, 0.6881, 0.3825, 0.6596, 0.3835, 0.6873, 0.377, 0.7154, 0.3816, 0.6881, 0.3825, 0.6873, 0.377, 0.7139, 0.3707, 0.7406, 0.3807, 0.7154, 0.3816, 0.7139, 0.3707, 0.7385, 0.365, 0.7626, 0.38, 0.7406, 0.3807, 0.7385, 0.365, 0.76, 0.3599, 0.7139, 0.3707, 0.6873, 0.377, 0.6855, 0.3717, 0.7104, 0.3604, 0.7385, 0.365, 0.7139, 0.3707, 0.7104, 0.3604, 0.7333, 0.3499, 0.76, 0.3599, 0.7385, 0.365, 0.7333, 0.3499, 0.7534, 0.3408, 0.9629, 0.1238, 0.9851, 0.1209, 0.9851, 0.1405, 0.9629, 0.1468, 0.9376, 0.1259, 0.9629, 0.1238, 0.9629, 0.1468, 0.9377, 0.1514, 0.9113, 0.1271, 0.9376, 0.1259, 0.9377, 0.1514, 0.9114, 0.1542, 0.6873, 0.377, 0.6596, 0.3835, 0.6855, 0.3717, 0.9377, 0.1514, 0.9629, 0.1468, 0.963, 0.1681, 0.9377, 0.1752, 0.9114, 0.1542, 0.9377, 0.1514, 0.9377, 0.1752, 0.9114, 0.1794, 0.6855, 0.3717, 0.6596, 0.3835, 0.6827, 0.3669, 0.7104, 0.3604, 0.6855, 0.3717, 0.6827, 0.3669, 0.7049, 0.3509, 0.7333, 0.3499, 0.7104, 0.3604, 0.7049, 0.3509, 0.7254, 0.3362, 0.7534, 0.3408, 0.7333, 0.3499, 0.7254, 0.3362, 0.7433, 0.3233, 0.9629, 0.1468, 0.9851, 0.1405, 0.9852, 0.1587, 0.963, 0.1681, 0.7254, 0.3362, 0.7049, 0.3509, 0.6977, 0.3427, 0.7149, 0.3243, 0.7433, 0.3233, 0.7254, 0.3362, 0.7149, 0.3243, 0.7299, 0.3081, 0.758, 0.3127, 0.7433, 0.3233, 0.7299, 0.3081, 0.7423, 0.2949, 0.9377, 0.1752, 0.963, 0.1681, 0.9631, 0.1871, 0.9378, 0.1962, 0.9114, 0.1794, 0.9377, 0.1752, 0.9378, 0.1962, 0.9115, 0.2017, 0.6827, 0.3669, 0.6596, 0.3835, 0.679, 0.3627, 0.7049, 0.3509, 0.6827, 0.3669, 0.679, 0.3627, 0.6977, 0.3427, 0.4662, 0.5609, 0.4927, 0.5663, 0.4921, 0.5872, 0.4656, 0.5831, 0.679, 0.3627, 0.6596, 0.3835, 0.6746, 0.3593, 0.6977, 0.3427, 0.679, 0.3627, 0.6746, 0.3593, 0.689, 0.336, 0.7149, 0.3243, 0.6977, 0.3427, 0.689, 0.336, 0.7022, 0.3146, 0.7299, 0.3081, 0.7149, 0.3243, 0.7022, 0.3146, 0.7139, 0.2958, 0.5182, 0.5755, 0.5408, 0.5878, 0.5404, 0.6039, 0.5178, 0.5943, 0.4927, 0.5663, 0.5182, 0.5755, 0.5178, 0.5943, 0.4921, 0.5872, 0.7022, 0.3146, 0.689, 0.336, 0.6791, 0.3312, 0.688, 0.3076, 0.7139, 0.2958, 0.7022, 0.3146, 0.688, 0.3076, 0.6957, 0.2869, 0.5178, 0.5943, 0.5404, 0.6039, 0.5401, 0.622, 0.5174, 0.6156, 0.4921, 0.5872, 0.5178, 0.5943, 0.5174, 0.6156, 0.4918, 0.6109, 0.4656, 0.5831, 0.4921, 0.5872, 0.4918, 0.6109, 0.4652, 0.6081, 0.6746, 0.3593, 0.6596, 0.3835, 0.6696, 0.3568, 0.689, 0.336, 0.6746, 0.3593, 0.6696, 0.3568, 0.6791, 0.3312, 0.4652, 0.6081, 0.4918, 0.6109, 0.4916, 0.6364, 0.465, 0.6351, 0.6696, 0.3568, 0.6596, 0.3835, 0.6642, 0.3554, 0.6791, 0.3312, 0.6696, 0.3568, 0.6642, 0.3554, 0.6686, 0.3284, 0.688, 0.3076, 0.6791, 0.3312, 0.6686, 0.3284, 0.6726, 0.3035, 0.6957, 0.2869, 0.688, 0.3076, 0.6726, 0.3035, 0.6762, 0.2817, 0.5174, 0.6156, 0.5401, 0.622, 0.54, 0.6415, 0.5173, 0.6385, 0.4918, 0.6109, 0.5174, 0.6156, 0.5173, 0.6385, 0.4916, 0.6364, 0.6762, 0.2817, 0.6726, 0.3035, 0.6568, 0.3025, 0.656, 0.2804, 0.5173, 0.6385, 0.54, 0.6415, 0.54, 0.6617, 0.5173, 0.6623, 0.4916, 0.6364, 0.5173, 0.6385, 0.5173, 0.6623, 0.4916, 0.6627, 0.465, 0.6351, 0.4916, 0.6364, 0.4916, 0.6627, 0.465, 0.663, 0.6642, 0.3554, 0.6596, 0.3835, 0.6586, 0.355, 0.6686, 0.3284, 0.6642, 0.3554, 0.6586, 0.355, 0.6576, 0.3277, 0.6726, 0.3035, 0.6686, 0.3284, 0.6576, 0.3277, 0.6568, 0.3025, 0.6586, 0.355, 0.6596, 0.3835, 0.653, 0.3558, 0.6576, 0.3277, 0.6586, 0.355, 0.653, 0.3558, 0.6468, 0.3291, 0.6568, 0.3025, 0.6576, 0.3277, 0.6468, 0.3291, 0.641, 0.3046, 0.656, 0.2804, 0.6568, 0.3025, 0.641, 0.3046, 0.636, 0.2831, 0.5173, 0.6623, 0.54, 0.6617, 0.5401, 0.6817, 0.5174, 0.6858, 0.4916, 0.6627, 0.5173, 0.6623, 0.5174, 0.6858, 0.4918, 0.6889, 0.465, 0.663, 0.4916, 0.6627, 0.4918, 0.6889, 0.4652, 0.6908, 0.636, 0.2831, 0.641, 0.3046, 0.626, 0.3097, 0.6168, 0.2896, 0.5174, 0.6858, 0.5401, 0.6817, 0.5404, 0.7009, 0.5178, 0.7084, 0.4918, 0.6889, 0.5174, 0.6858, 0.5178, 0.7084, 0.4921, 0.7139, 0.4652, 0.6908, 0.4918, 0.6889, 0.4921, 0.7139, 0.4656, 0.7173, 0.653, 0.3558, 0.6596, 0.3835, 0.6478, 0.3576, 0.6468, 0.3291, 0.653, 0.3558, 0.6478, 0.3576, 0.6364, 0.3327, 0.641, 0.3046, 0.6468, 0.3291, 0.6364, 0.3327, 0.626, 0.3097, 0.6478, 0.3576, 0.6596, 0.3835, 0.6429, 0.3604, 0.6364, 0.3327, 0.6478, 0.3576, 0.6429, 0.3604, 0.627, 0.3382, 0.626, 0.3097, 0.6364, 0.3327, 0.627, 0.3382, 0.6122, 0.3177, 0.6168, 0.2896, 0.626, 0.3097, 0.6122, 0.3177, 0.5994, 0.2998, 0.5178, 0.7084, 0.5404, 0.7009, 0.5408, 0.7184, 0.5182, 0.729, 0.4921, 0.7139, 0.5178, 0.7084, 0.5182, 0.729, 0.4927, 0.7368, 0.4656, 0.7173, 0.4921, 0.7139, 0.4927, 0.7368, 0.4662, 0.7416, 0.5888, 0.2851, 0.5994, 0.2998, 0.5842, 0.3131, 0.5709, 0.3008, 0.4927, 0.7368, 0.5182, 0.729, 0.5188, 0.7469, 0.4933, 0.7567, 0.4662, 0.7416, 0.4927, 0.7368, 0.4933, 0.7567, 0.4669, 0.7626, 0.6429, 0.3604, 0.6596, 0.3835, 0.6387, 0.3641, 0.627, 0.3382, 0.6429, 0.3604, 0.6387, 0.3641, 0.6187, 0.3454, 0.6122, 0.3177, 0.627, 0.3382, 0.6187, 0.3454, 0.6003, 0.3282, 0.5994, 0.2998, 0.6122, 0.3177, 0.6003, 0.3282, 0.5842, 0.3131, 0.6187, 0.3454, 0.6387, 0.3641, 0.6353, 0.3685, 0.6121, 0.3541, 0.6003, 0.3282, 0.6187, 0.3454, 0.6121, 0.3541, 0.5907, 0.3408, 0.5842, 0.3131, 0.6003, 0.3282, 0.5907, 0.3408, 0.5719, 0.3292, 0.9348, 0.8792, 0.9126, 0.8679, 0.9127, 0.8509, 0.9348, 0.8592, 0.96, 0.8875, 0.9348, 0.8792, 0.9348, 0.8592, 0.9601, 0.8653, 0.9863, 0.8925, 0.96, 0.8875, 0.9601, 0.8653, 0.9864, 0.869, 0.6387, 0.3641, 0.6596, 0.3835, 0.6353, 0.3685, 0.9601, 0.8653, 0.9348, 0.8592, 0.9349, 0.837, 0.9601, 0.8407, 0.9864, 0.869, 0.9601, 0.8653, 0.9601, 0.8407, 0.9864, 0.8429, 0.6353, 0.3685, 0.6596, 0.3835, 0.6329, 0.3735, 0.6121, 0.3541, 0.6353, 0.3685, 0.6329, 0.3735, 0.6073, 0.3639, 0.5907, 0.3408, 0.6121, 0.3541, 0.6073, 0.3639, 0.5837, 0.3551, 0.5719, 0.3292, 0.5907, 0.3408, 0.5837, 0.3551, 0.563, 0.3473, 0.9348, 0.8592, 0.9127, 0.8509, 0.9127, 0.8321, 0.9349, 0.837, 0.6073, 0.3639, 0.6329, 0.3735, 0.6314, 0.3789, 0.6044, 0.3745, 0.5837, 0.3551, 0.6073, 0.3639, 0.6044, 0.3745, 0.5796, 0.3704, 0.563, 0.3473, 0.5837, 0.3551, 0.5796, 0.3704, 0.5578, 0.3669, 0.9349, 0.837, 0.9127, 0.8321, 0.9127, 0.8122, 0.9349, 0.8137, 0.9601, 0.8407, 0.9349, 0.837, 0.9349, 0.8137, 0.9602, 0.8147, 0.9864, 0.8429, 0.9601, 0.8407, 0.9602, 0.8147, 0.9865, 0.8154, 0.6329, 0.3735, 0.6596, 0.3835, 0.6314, 0.3789, 0.9602, 0.8147, 0.9349, 0.8137, 0.9349, 0.7899, 0.9602, 0.7883, 0.9865, 0.8154, 0.9602, 0.8147, 0.9602, 0.7883, 0.9865, 0.7874, 0.6314, 0.3789, 0.6596, 0.3835, 0.6311, 0.3845, 0.6044, 0.3745, 0.6314, 0.3789, 0.6311, 0.3845, 0.6037, 0.3854, 0.5796, 0.3704, 0.6044, 0.3745, 0.6037, 0.3854, 0.5786, 0.3863, 0.5578, 0.3669, 0.5796, 0.3704, 0.5786, 0.3863, 0.5565, 0.387, 0.9349, 0.8137, 0.9127, 0.8122, 0.9127, 0.792, 0.9349, 0.7899, 0.5786, 0.3863, 0.6037, 0.3854, 0.6052, 0.3963, 0.5807, 0.402, 0.5565, 0.387, 0.5786, 0.3863, 0.5807, 0.402, 0.5592, 0.4071, 0.9349, 0.7899, 0.9127, 0.792, 0.9127, 0.7722, 0.9349, 0.7667, 0.9602, 0.7883, 0.9349, 0.7899, 0.9349, 0.7667, 0.9601, 0.7625, 0.9865, 0.7874, 0.9602, 0.7883, 0.9601, 0.7625, 0.9864, 0.7601, 0.6311, 0.3845, 0.6596, 0.3835, 0.6318, 0.39, 0.6037, 0.3854, 0.6311, 0.3845, 0.6318, 0.39, 0.6052, 0.3963, 0.9864, 0.7601, 0.9601, 0.7625, 0.9601, 0.7383, 0.9864, 0.7344, 0.6318, 0.39, 0.6596, 0.3835, 0.6336, 0.3953, 0.6052, 0.3963, 0.6318, 0.39, 0.6336, 0.3953, 0.6087, 0.4066, 0.5807, 0.402, 0.6052, 0.3963, 0.6087, 0.4066, 0.5858, 0.4171, 0.5592, 0.4071, 0.5807, 0.402, 0.5858, 0.4171, 0.5657, 0.4262, 0.9349, 0.7667, 0.9127, 0.7722, 0.9127, 0.7537, 0.9348, 0.7449, 0.9601, 0.7625, 0.9349, 0.7667, 0.9348, 0.7449, 0.9601, 0.7383, 0.5858, 0.4171, 0.6087, 0.4066, 0.6142, 0.4161, 0.5938, 0.4308, 0.5657, 0.4262, 0.5858, 0.4171, 0.5938, 0.4308, 0.5758, 0.4437, 0.9348, 0.7449, 0.9127, 0.7537, 0.9126, 0.7371, 0.9348, 0.7254, 0.9601, 0.7383, 0.9348, 0.7449, 0.9348, 0.7254, 0.96, 0.7166, 0.9864, 0.7344, 0.9601, 0.7383, 0.96, 0.7166, 0.9863, 0.7114, 0.6336, 0.3953, 0.6596, 0.3835, 0.6364, 0.4001, 0.6087, 0.4066, 0.6336, 0.3953, 0.6364, 0.4001, 0.6142, 0.4161, 0.9863, 0.7114, 0.96, 0.7166, 0.9599, 0.6983, 0.9862, 0.692, 0.6364, 0.4001, 0.6596, 0.3835, 0.6401, 0.4043, 0.6142, 0.4161, 0.6364, 0.4001, 0.6401, 0.4043, 0.6215, 0.4243, 0.5938, 0.4308, 0.6142, 0.4161, 0.6215, 0.4243, 0.6043, 0.4427, 0.5758, 0.4437, 0.5938, 0.4308, 0.6043, 0.4427, 0.5892, 0.4589, 0.5611, 0.4543, 0.5758, 0.4437, 0.5892, 0.4589, 0.5768, 0.4721, 0.96, 0.7166, 0.9348, 0.7254, 0.9347, 0.7088, 0.9599, 0.6983, 0.5892, 0.4589, 0.6043, 0.4427, 0.6169, 0.4524, 0.6052, 0.4712, 0.5768, 0.4721, 0.5892, 0.4589, 0.6052, 0.4712, 0.5957, 0.4866, 0.5124, 0.9589, 0.4871, 0.9498, 0.4873, 0.9307, 0.5126, 0.9377, 0.5388, 0.9643, 0.5124, 0.9589, 0.5126, 0.9377, 0.539, 0.9419, 0.6401, 0.4043, 0.6596, 0.3835, 0.6445, 0.4077, 0.6215, 0.4243, 0.6401, 0.4043, 0.6445, 0.4077, 0.6301, 0.431, 0.6043, 0.4427, 0.6215, 0.4243, 0.6301, 0.431, 0.6169, 0.4524, 0.6445, 0.4077, 0.6596, 0.3835, 0.6496, 0.4102, 0.6301, 0.431, 0.6445, 0.4077, 0.6496, 0.4102, 0.64, 0.4358, 0.6169, 0.4524, 0.6301, 0.431, 0.64, 0.4358, 0.6311, 0.4594, 0.6052, 0.4712, 0.6169, 0.4524, 0.6311, 0.4594, 0.6234, 0.4801, 0.4873, 0.9307, 0.465, 0.9213, 0.4652, 0.9031, 0.4874, 0.9093, 0.5126, 0.9377, 0.4873, 0.9307, 0.4874, 0.9093, 0.5127, 0.9139, 0.539, 0.9419, 0.5126, 0.9377, 0.5127, 0.9139, 0.5391, 0.9166, 0.4874, 0.9093, 0.4652, 0.9031, 0.4652, 0.8835, 0.4875, 0.8863, 0.5127, 0.9139, 0.4874, 0.9093, 0.4875, 0.8863, 0.5128, 0.8883, 0.5391, 0.9166, 0.5127, 0.9139, 0.5128, 0.8883, 0.5392, 0.8895, 0.6496, 0.4102, 0.6596, 0.3835, 0.655, 0.4116, 0.64, 0.4358, 0.6496, 0.4102, 0.655, 0.4116, 0.6506, 0.4386, 0.6311, 0.4594, 0.64, 0.4358, 0.6506, 0.4386, 0.6465, 0.4635, 0.6234, 0.4801, 0.6311, 0.4594, 0.6465, 0.4635, 0.6429, 0.4853, 0.655, 0.4116, 0.6596, 0.3835, 0.6605, 0.412, 0.6506, 0.4386, 0.655, 0.4116, 0.6605, 0.412, 0.6615, 0.4393, 0.6465, 0.4635, 0.6506, 0.4386, 0.6615, 0.4393, 0.6623, 0.4645, 0.6429, 0.4853, 0.6465, 0.4635, 0.6623, 0.4645, 0.6631, 0.4866, 0.4875, 0.8863, 0.4652, 0.8835, 0.4652, 0.8633, 0.4875, 0.8625, 0.5128, 0.8883, 0.4875, 0.8863, 0.4875, 0.8625, 0.5129, 0.8619, 0.5392, 0.8895, 0.5128, 0.8883, 0.5129, 0.8619, 0.5392, 0.8616, 0.8774, 0.3692, 0.8773, 0.3551, 0.9293, 0.3551, 0.9293, 0.3691, 0.8773, 0.3551, 0.8772, 0.3413, 0.9292, 0.3412, 0.9293, 0.3551, 0.8772, 0.3413, 0.8772, 0.3278, 0.929, 0.3278, 0.9292, 0.3412, 0.8772, 0.3278, 0.877, 0.3148, 0.9288, 0.3148, 0.929, 0.3278, 0.877, 0.3148, 0.8767, 0.3025, 0.9286, 0.3025, 0.9288, 0.3148, 0.8767, 0.3025, 0.8765, 0.291, 0.9283, 0.291, 0.9286, 0.3025, 0.8765, 0.291, 0.8761, 0.2804, 0.9279, 0.2804, 0.9283, 0.291, 0.3977, 0.9453, 0.3977, 0.9342, 0.4496, 0.9342, 0.4495, 0.9453, 0.3977, 0.9342, 0.3978, 0.9221, 0.4496, 0.9221, 0.4496, 0.9342, 0.3978, 0.9221, 0.3978, 0.9094, 0.4496, 0.9094, 0.4496, 0.9221, 0.3978, 0.9094, 0.3978, 0.8961, 0.4497, 0.8961, 0.4496, 0.9094, 0.3978, 0.8961, 0.3978, 0.8824, 0.4497, 0.8824, 0.4497, 0.8961, 0.3978, 0.8824, 0.3978, 0.8684, 0.4497, 0.8684, 0.4497, 0.8824, 0.3978, 0.8684, 0.3978, 0.8543, 0.4497, 0.8543, 0.4497, 0.8684, 0.3978, 0.8543, 0.3978, 0.8403, 0.4497, 0.8403, 0.4497, 0.8543, 0.3978, 0.8403, 0.3978, 0.8265, 0.4497, 0.8265, 0.4497, 0.8403, 0.3978, 0.8265, 0.3978, 0.813, 0.4497, 0.813, 0.4497, 0.8265, 0.3978, 0.813, 0.3978, 0.8001, 0.4496, 0.8001, 0.4497, 0.813, 0.3978, 0.8001, 0.3977, 0.7879, 0.4496, 0.7879, 0.4496, 0.8001, 0.3977, 0.7879, 0.3977, 0.7764, 0.4496, 0.7764, 0.4496, 0.7879, 0.3977, 0.7764, 0.3976, 0.7659, 0.4495, 0.7659, 0.4496, 0.7764, 0.859, 0.1992, 0.8591, 0.1894, 0.9109, 0.1894, 0.9108, 0.1992, 0.8591, 0.1894, 0.8592, 0.1787, 0.911, 0.1787, 0.9109, 0.1894, 0.8592, 0.1787, 0.8593, 0.167, 0.9111, 0.167, 0.911, 0.1787, 0.8593, 0.167, 0.8593, 0.1546, 0.9112, 0.1546, 0.9111, 0.167, 0.8593, 0.1546, 0.8594, 0.1415, 0.9112, 0.1415, 0.9112, 0.1546, 0.8594, 0.1415, 0.8594, 0.1279, 0.9113, 0.1279, 0.9112, 0.1415, 0.8594, 0.1279, 0.8594, 0.114, 0.9113, 0.114, 0.9113, 0.1279, 0.8594, 0.114, 0.8595, 0.09997, 0.9113, 0.09997, 0.9113, 0.114, 0.8595, 0.09997, 0.8594, 0.0859, 0.9113, 0.0859, 0.9113, 0.09997, 0.8594, 0.0859, 0.8594, 0.07197, 0.9113, 0.07197, 0.9113, 0.0859, 0.8594, 0.07197, 0.8594, 0.05835, 0.9112, 0.05835, 0.9113, 0.07197, 0.8594, 0.05835, 0.8593, 0.04519, 0.9112, 0.04519, 0.9112, 0.05835, 0.8593, 0.04519, 0.8593, 0.03263, 0.9111, 0.03263, 0.9112, 0.04519, 0.8593, 0.03263, 0.8592, 0.02083, 0.911, 0.02083, 0.9111, 0.03263, 0.8592, 0.02083, 0.8591, 0.009911, 0.9109, 0.009911, 0.911, 0.02083, 0.8591, 0.009911, 0.859, 8.774e-09, 0.9108, 4.859e-09, 0.9109, 0.009911, 0.8605, 0.8816, 0.8606, 0.8714, 0.9125, 0.8714, 0.9124, 0.8816, 0.8606, 0.8714, 0.8606, 0.8602, 0.9125, 0.8602, 0.9125, 0.8714, 0.8606, 0.8602, 0.8607, 0.8482, 0.9125, 0.8482, 0.9125, 0.8602, 0.8607, 0.8482, 0.8607, 0.8354, 0.9126, 0.8354, 0.9125, 0.8482, 0.8607, 0.8354, 0.8607, 0.8221, 0.9126, 0.8221, 0.9126, 0.8354, 0.8607, 0.8221, 0.8607, 0.8084, 0.9126, 0.8084, 0.9126, 0.8221, 0.8607, 0.8084, 0.8607, 0.7944, 0.9126, 0.7944, 0.9126, 0.8084, 0.8607, 0.7944, 0.8607, 0.7803, 0.9126, 0.7803, 0.9126, 0.7944, 0.8607, 0.7803, 0.8607, 0.7663, 0.9126, 0.7663, 0.9126, 0.7803, 0.8607, 0.7663, 0.8607, 0.7524, 0.9126, 0.7524, 0.9126, 0.7663, 0.8607, 0.7524, 0.8607, 0.739, 0.9126, 0.739, 0.9126, 0.7524, 0.8607, 0.739, 0.8607, 0.7261, 0.9125, 0.7261, 0.9126, 0.739, 0.8607, 0.7261, 0.8606, 0.7139, 0.9125, 0.7139, 0.9125, 0.7261, 0.8606, 0.7139, 0.8606, 0.7025, 0.9125, 0.7025, 0.9125, 0.7139, 0.8606, 0.7025, 0.8606, 0.692, 0.9124, 0.692, 0.9125, 0.7025, 0.8763, 0.4599, 0.8766, 0.4488, 0.9285, 0.4488, 0.9281, 0.4599, 0.8766, 0.4488, 0.8769, 0.4368, 0.9287, 0.4368, 0.9285, 0.4488, 0.8769, 0.4368, 0.8771, 0.4241, 0.9289, 0.4241, 0.9287, 0.4368, 0.8771, 0.4241, 0.8773, 0.4109, 0.9291, 0.4109, 0.9289, 0.4241, 0.8773, 0.4109, 0.8773, 0.3973, 0.9292, 0.3972, 0.9291, 0.4109, 0.0007498, 0.695, 7.254e-09, 0.681, 0.0007498, 0.6669, 0.002991, 0.653, 0.006697, 0.6394, 0.01183, 0.6263, 0.01832, 0.6138, 0.02611, 0.602, 0.0351, 0.5912, 0.04519, 0.5814, 0.05628, 0.5727, 0.06822, 0.5652, 0.08089, 0.559, 0.09414, 0.5543, 0.1078, 0.5509, 0.1218, 0.549, 0.1359, 0.5487, 0.1499, 0.5498, 0.1638, 0.5524, 0.1772, 0.5565, 0.1902, 0.562, 0.2025, 0.5688, 0.2141, 0.5769, 0.2247, 0.5862, 0.2342, 0.5965, 0.2426, 0.6078, 0.2498, 0.6199, 0.2556, 0.6328, 0.26, 0.6462, 0.263, 0.6599, 0.2645, 0.6739, 0.2645, 0.688, 0.263, 0.702, 0.26, 0.7158, 0.2556, 0.7292, 0.2498, 0.742, 0.2426, 0.7541, 0.2342, 0.7654, 0.2247, 0.7758, 0.2141, 0.7851, 0.2025, 0.7932, 0.1902, 0.8, 0.1772, 0.8055, 0.1638, 0.8095, 0.1499, 0.8121, 0.1359, 0.8133, 0.1218, 0.8129, 0.1078, 0.811, 0.09414, 0.8077, 0.08089, 0.8029, 0.06822, 0.7967, 0.05627, 0.7893, 0.04519, 0.7806, 0.0351, 0.7707, 0.02611, 0.7599, 0.01832, 0.7482, 0.01183, 0.7357, 0.006697, 0.7225, 0.002991, 0.7089, 0.8773, 0.3973, 0.8774, 0.3833, 0.9293, 0.3832, 0.9292, 0.3972, 0.8774, 0.3833, 0.8774, 0.3692, 0.9293, 0.3691, 0.9293, 0.3832, 0.1638, 0.5449, 0.1499, 0.5475, 0.1359, 0.5487, 0.1218, 0.5483, 0.1078, 0.5464, 0.09414, 0.5431, 0.08089, 0.5383, 0.06822, 0.5321, 0.05628, 0.5247, 0.04519, 0.516, 0.0351, 0.5061, 0.02611, 0.4953, 0.01832, 0.4836, 0.01183, 0.4711, 0.006697, 0.4579, 0.002991, 0.4443, 0.0007498, 0.4304, -3.874e-09, 0.4164, 0.0007498, 0.4023, 0.002991, 0.3884, 0.006697, 0.3748, 0.01183, 0.3617, 0.01832, 0.3492, 0.02611, 0.3374, 0.0351, 0.3266, 0.04519, 0.3168, 0.05628, 0.3081, 0.06822, 0.3006, 0.08089, 0.2944, 0.09414, 0.2897, 0.1078, 0.2863, 0.1218, 0.2845, 0.1359, 0.2841, 0.1499, 0.2852, 0.1638, 0.2878, 0.1772, 0.2919, 0.1902, 0.2974, 0.2025, 0.3042, 0.2141, 0.3123, 0.2247, 0.3216, 0.2342, 0.3319, 0.2426, 0.3432, 0.2498, 0.3554, 0.2556, 0.3682, 0.26, 0.3816, 0.263, 0.3953, 0.2645, 0.4093, 0.2645, 0.4234, 0.263, 0.4374, 0.26, 0.4512, 0.2556, 0.4646, 0.2498, 0.4774, 0.2426, 0.4895, 0.2342, 0.5008, 0.2247, 0.5112, 0.2141, 0.5205, 0.2025, 0.5286, 0.1902, 0.5354, 0.1772, 0.5409, 0.7636, 0.4241, 0.7638, 0.4109, 0.8773, 0.4109, 0.8771, 0.4241, 0.7634, 0.4368, 0.7636, 0.4241, 0.8771, 0.4241, 0.8769, 0.4368, 0.7631, 0.4488, 0.7634, 0.4368, 0.8769, 0.4368, 0.8766, 0.4488, 0.7628, 0.4599, 0.7631, 0.4488, 0.8766, 0.4488, 0.8763, 0.4599, 0.747, 0.7025, 0.747, 0.692, 0.8606, 0.692, 0.8606, 0.7025, 0.7471, 0.7139, 0.747, 0.7025, 0.8606, 0.7025, 0.8606, 0.7139, 0.7471, 0.7261, 0.7471, 0.7139, 0.8606, 0.7139, 0.8607, 0.7261, 0.7471, 0.739, 0.7471, 0.7261, 0.8607, 0.7261, 0.8607, 0.739, 0.7472, 0.7524, 0.7471, 0.739, 0.8607, 0.739, 0.8607, 0.7524, 0.7472, 0.7663, 0.7472, 0.7524, 0.8607, 0.7524, 0.8607, 0.7663, 0.7472, 0.7803, 0.7472, 0.7663, 0.8607, 0.7663, 0.8607, 0.7803, 0.7472, 0.7944, 0.7472, 0.7803, 0.8607, 0.7803, 0.8607, 0.7944, 0.7472, 0.8084, 0.7472, 0.7944, 0.8607, 0.7944, 0.8607, 0.8084, 0.7472, 0.8221, 0.7472, 0.8084, 0.8607, 0.8084, 0.8607, 0.8221, 0.7471, 0.8354, 0.7472, 0.8221, 0.8607, 0.8221, 0.8607, 0.8354, 0.7471, 0.8482, 0.7471, 0.8354, 0.8607, 0.8354, 0.8607, 0.8482, 0.7471, 0.8602, 0.7471, 0.8482, 0.8607, 0.8482, 0.8606, 0.8602, 0.747, 0.8714, 0.7471, 0.8602, 0.8606, 0.8602, 0.8606, 0.8714, 0.747, 0.8816, 0.747, 0.8714, 0.8606, 0.8714, 0.8605, 0.8816, 0.7455, 0.009911, 0.7454, 1.735e-08, 0.859, 8.774e-09, 0.8591, 0.009911, 0.7456, 0.02083, 0.7455, 0.009911, 0.8591, 0.009911, 0.8592, 0.02083, 0.7457, 0.03263, 0.7456, 0.02083, 0.8592, 0.02083, 0.8593, 0.03263, 0.7458, 0.04519, 0.7457, 0.03263, 0.8593, 0.03263, 0.8593, 0.04519, 0.7458, 0.05835, 0.7458, 0.04519, 0.8593, 0.04519, 0.8594, 0.05835, 0.7459, 0.07197, 0.7458, 0.05835, 0.8594, 0.05835, 0.8594, 0.07197, 0.7459, 0.0859, 0.7459, 0.07197, 0.8594, 0.07197, 0.8594, 0.0859, 0.7459, 0.09997, 0.7459, 0.0859, 0.8594, 0.0859, 0.8595, 0.09997, 0.7459, 0.114, 0.7459, 0.09997, 0.8595, 0.09997, 0.8594, 0.114, 0.7459, 0.1279, 0.7459, 0.114, 0.8594, 0.114, 0.8594, 0.1279, 0.7458, 0.1415, 0.7459, 0.1279, 0.8594, 0.1279, 0.8594, 0.1415, 0.7458, 0.1546, 0.7458, 0.1415, 0.8594, 0.1415, 0.8593, 0.1546, 0.7457, 0.167, 0.7458, 0.1546, 0.8593, 0.1546, 0.8593, 0.167, 0.7456, 0.1787, 0.7457, 0.167, 0.8593, 0.167, 0.8592, 0.1787, 0.7455, 0.1894, 0.7456, 0.1787, 0.8592, 0.1787, 0.8591, 0.1894, 0.7454, 0.1992, 0.7455, 0.1894, 0.8591, 0.1894, 0.859, 0.1992, 0.2841, 0.7764, 0.2841, 0.7659, 0.3976, 0.7659, 0.3977, 0.7764, 0.2842, 0.7879, 0.2841, 0.7764, 0.3977, 0.7764, 0.3977, 0.7879, 0.2842, 0.8001, 0.2842, 0.7879, 0.3977, 0.7879, 0.3978, 0.8001, 0.2842, 0.813, 0.2842, 0.8001, 0.3978, 0.8001, 0.3978, 0.813, 0.2842, 0.8265, 0.2842, 0.813, 0.3978, 0.813, 0.3978, 0.8265, 0.2843, 0.8403, 0.2842, 0.8265, 0.3978, 0.8265, 0.3978, 0.8403, 0.2843, 0.8543, 0.2843, 0.8403, 0.3978, 0.8403, 0.3978, 0.8543, 0.2843, 0.8684, 0.2843, 0.8543, 0.3978, 0.8543, 0.3978, 0.8684, 0.2843, 0.8824, 0.2843, 0.8684, 0.3978, 0.8684, 0.3978, 0.8824, 0.2842, 0.8961, 0.2843, 0.8824, 0.3978, 0.8824, 0.3978, 0.8961, 0.2842, 0.9094, 0.2842, 0.8961, 0.3978, 0.8961, 0.3978, 0.9094, 0.2842, 0.9221, 0.2842, 0.9094, 0.3978, 0.9094, 0.3978, 0.9221, 0.2841, 0.9342, 0.2842, 0.9221, 0.3978, 0.9221, 0.3977, 0.9342, 0.2841, 0.9453, 0.2841, 0.9342, 0.3977, 0.9342, 0.3977, 0.9453, 0.763, 0.291, 0.7626, 0.2804, 0.8761, 0.2804, 0.8765, 0.291, 0.7633, 0.3025, 0.763, 0.291, 0.8765, 0.291, 0.8767, 0.3025, 0.7635, 0.3148, 0.7633, 0.3025, 0.8767, 0.3025, 0.877, 0.3148, 0.7637, 0.3278, 0.7635, 0.3148, 0.877, 0.3148, 0.8772, 0.3278, 0.6779, 0.7881, 0.6773, 0.7932, 0.6516, 0.7872, 0.7032, 0.789, 0.7019, 0.799, 0.6773, 0.7932, 0.6779, 0.7881, 0.7265, 0.7897, 0.7246, 0.8043, 0.7019, 0.799, 0.7032, 0.789, 0.747, 0.7904, 0.7445, 0.8089, 0.7246, 0.8043, 0.7265, 0.7897, 0.9416, 0.5805, 0.9416, 0.6023, 0.9218, 0.5985, 0.9217, 0.58, 0.9644, 0.5809, 0.9645, 0.6051, 0.9416, 0.6023, 0.9416, 0.5805, 0.9894, 0.5812, 0.9895, 0.6069, 0.9645, 0.6051, 0.9644, 0.5809, 0.9895, 0.6069, 0.9897, 0.6314, 0.9647, 0.6282, 0.9645, 0.6051, 0.6773, 0.7932, 0.6756, 0.7981, 0.6516, 0.7872, 0.7019, 0.799, 0.6986, 0.8086, 0.6756, 0.7981, 0.6773, 0.7932, 0.7246, 0.8043, 0.7199, 0.8182, 0.6986, 0.8086, 0.7019, 0.799, 0.7445, 0.8089, 0.7385, 0.8266, 0.7199, 0.8182, 0.7246, 0.8043, 0.9416, 0.6023, 0.9419, 0.6231, 0.922, 0.6162, 0.9218, 0.5985, 0.9645, 0.6051, 0.9647, 0.6282, 0.9419, 0.6231, 0.9416, 0.6023, 0.7385, 0.8266, 0.7292, 0.8428, 0.7125, 0.8309, 0.7199, 0.8182, 0.9419, 0.6231, 0.9422, 0.6421, 0.9223, 0.6324, 0.922, 0.6162, 0.9647, 0.6282, 0.9651, 0.6494, 0.9422, 0.6421, 0.9419, 0.6231, 0.9897, 0.6314, 0.9902, 0.6539, 0.9651, 0.6494, 0.9647, 0.6282, 0.6756, 0.7981, 0.673, 0.8026, 0.6516, 0.7872, 0.6986, 0.8086, 0.6936, 0.8173, 0.673, 0.8026, 0.6756, 0.7981, 0.7199, 0.8182, 0.7125, 0.8309, 0.6936, 0.8173, 0.6986, 0.8086, 0.673, 0.8026, 0.6696, 0.8064, 0.6516, 0.7872, 0.6936, 0.8173, 0.6869, 0.8249, 0.6696, 0.8064, 0.673, 0.8026, 0.7125, 0.8309, 0.7028, 0.8419, 0.6869, 0.8249, 0.6936, 0.8173, 0.7292, 0.8428, 0.7168, 0.8568, 0.7028, 0.8419, 0.7125, 0.8309, 0.7428, 0.8526, 0.7283, 0.8691, 0.7168, 0.8568, 0.7292, 0.8428, 0.9651, 0.6494, 0.9657, 0.6678, 0.9427, 0.6587, 0.9422, 0.6421, 0.9902, 0.6539, 0.9908, 0.6734, 0.9657, 0.6678, 0.9651, 0.6494, 0.7168, 0.8568, 0.702, 0.8682, 0.6912, 0.8508, 0.7028, 0.8419, 0.08952, 0.8257, 0.08945, 0.8442, 0.06909, 0.8518, 0.06915, 0.8361, 0.1128, 0.818, 0.1127, 0.8385, 0.08945, 0.8442, 0.08952, 0.8257, 0.138, 0.8133, 0.1379, 0.8351, 0.1127, 0.8385, 0.1128, 0.818, 0.6696, 0.8064, 0.6655, 0.8096, 0.6516, 0.7872, 0.6869, 0.8249, 0.6789, 0.8311, 0.6655, 0.8096, 0.6696, 0.8064, 0.7028, 0.8419, 0.6912, 0.8508, 0.6789, 0.8311, 0.6869, 0.8249, 0.6655, 0.8096, 0.6609, 0.8119, 0.6516, 0.7872, 0.6789, 0.8311, 0.6698, 0.8355, 0.6609, 0.8119, 0.6655, 0.8096, 0.6912, 0.8508, 0.678, 0.8573, 0.6698, 0.8355, 0.6789, 0.8311, 0.702, 0.8682, 0.6852, 0.8764, 0.678, 0.8573, 0.6912, 0.8508, 0.08945, 0.8442, 0.0894, 0.8646, 0.06905, 0.8692, 0.06909, 0.8518, 0.1127, 0.8385, 0.1126, 0.8613, 0.0894, 0.8646, 0.08945, 0.8442, 0.1379, 0.8351, 0.1379, 0.8592, 0.1126, 0.8613, 0.1127, 0.8385, 0.0894, 0.8646, 0.08936, 0.8863, 0.06902, 0.8876, 0.06905, 0.8692, 0.1126, 0.8613, 0.1126, 0.8853, 0.08936, 0.8863, 0.0894, 0.8646, 0.1379, 0.8592, 0.1378, 0.8847, 0.1126, 0.8853, 0.1126, 0.8613, 0.6609, 0.8119, 0.6559, 0.8132, 0.6516, 0.7872, 0.6698, 0.8355, 0.66, 0.8381, 0.6559, 0.8132, 0.6609, 0.8119, 0.678, 0.8573, 0.6638, 0.8611, 0.66, 0.8381, 0.6698, 0.8355, 0.6852, 0.8764, 0.6672, 0.8813, 0.6638, 0.8611, 0.678, 0.8573, 0.6559, 0.8132, 0.6508, 0.8135, 0.6516, 0.7872, 0.66, 0.8381, 0.65, 0.8388, 0.6508, 0.8135, 0.6559, 0.8132, 0.6638, 0.8611, 0.6492, 0.8621, 0.65, 0.8388, 0.66, 0.8381, 0.6672, 0.8813, 0.6486, 0.8825, 0.6492, 0.8621, 0.6638, 0.8611, 0.08936, 0.8863, 0.08935, 0.9082, 0.06902, 0.9063, 0.06902, 0.8876, 0.1126, 0.8853, 0.1126, 0.9097, 0.08935, 0.9082, 0.08936, 0.8863, 0.1378, 0.8847, 0.1378, 0.9106, 0.1126, 0.9097, 0.1126, 0.8853, 0.08935, 0.9082, 0.08936, 0.9297, 0.06902, 0.9245, 0.06902, 0.9063, 0.1126, 0.9097, 0.1126, 0.9335, 0.08936, 0.9297, 0.08935, 0.9082, 0.1378, 0.9106, 0.1378, 0.9359, 0.1126, 0.9335, 0.1126, 0.9097, 0.6508, 0.8135, 0.6457, 0.8128, 0.6516, 0.7872, 0.65, 0.8388, 0.6399, 0.8375, 0.6457, 0.8128, 0.6508, 0.8135, 0.6492, 0.8621, 0.6347, 0.8601, 0.6399, 0.8375, 0.65, 0.8388, 0.6486, 0.8825, 0.63, 0.88, 0.6347, 0.8601, 0.6492, 0.8621, 0.6399, 0.8375, 0.6304, 0.8342, 0.6408, 0.8112, 0.6457, 0.8128, 0.6347, 0.8601, 0.6208, 0.8554, 0.6304, 0.8342, 0.6399, 0.8375, 0.63, 0.88, 0.6124, 0.874, 0.6208, 0.8554, 0.6347, 0.8601, 0.08936, 0.9297, 0.0894, 0.9498, 0.06905, 0.9417, 0.06902, 0.9245, 0.1126, 0.9335, 0.1126, 0.9559, 0.0894, 0.9498, 0.08936, 0.9297, 0.1378, 0.9359, 0.1379, 0.9597, 0.1126, 0.9559, 0.1126, 0.9335, 0.6457, 0.8128, 0.6408, 0.8112, 0.6516, 0.7872, 0.1126, 0.9559, 0.1127, 0.976, 0.08945, 0.9679, 0.0894, 0.9498, 0.1379, 0.9597, 0.1379, 0.9809, 0.1127, 0.976, 0.1126, 0.9559, 0.6408, 0.8112, 0.6363, 0.8086, 0.6516, 0.7872, 0.6304, 0.8342, 0.6216, 0.8291, 0.6363, 0.8086, 0.6408, 0.8112, 0.6208, 0.8554, 0.6081, 0.8481, 0.6216, 0.8291, 0.6304, 0.8342, 0.6124, 0.874, 0.5962, 0.8647, 0.6081, 0.8481, 0.6208, 0.8554, 0.0894, 0.9498, 0.08945, 0.9679, 0.06909, 0.957, 0.06905, 0.9417, 0.6081, 0.8481, 0.597, 0.8384, 0.614, 0.8225, 0.6216, 0.8291, 0.5962, 0.8647, 0.5821, 0.8523, 0.597, 0.8384, 0.6081, 0.8481, 0.5865, 0.8783, 0.57, 0.8638, 0.5821, 0.8523, 0.5962, 0.8647, 0.1127, 0.976, 0.1128, 0.9929, 0.08952, 0.9831, 0.08945, 0.9679, 0.1379, 0.9809, 0.138, 0.9989, 0.1128, 0.9929, 0.1127, 0.976, 0.6363, 0.8086, 0.6325, 0.8052, 0.6516, 0.7872, 0.6216, 0.8291, 0.614, 0.8225, 0.6325, 0.8052, 0.6363, 0.8086, 0.06902, 0.8133, 0.06884, 0.834, 0.04363, 0.838, 0.04379, 0.8184, 0.6325, 0.8052, 0.6293, 0.8011, 0.6516, 0.7872, 0.614, 0.8225, 0.6079, 0.8144, 0.6293, 0.8011, 0.6325, 0.8052, 0.597, 0.8384, 0.5881, 0.8267, 0.6079, 0.8144, 0.614, 0.8225, 0.5821, 0.8523, 0.5708, 0.8375, 0.5881, 0.8267, 0.597, 0.8384, 0.57, 0.8638, 0.5566, 0.8463, 0.5708, 0.8375, 0.5821, 0.8523, 0.04379, 0.8184, 0.04363, 0.838, 0.02044, 0.8444, 0.02059, 0.8268, 0.5881, 0.8267, 0.5816, 0.8136, 0.6034, 0.8054, 0.6079, 0.8144, 0.5708, 0.8375, 0.5625, 0.8207, 0.5816, 0.8136, 0.5881, 0.8267, 0.02044, 0.8444, 0.02033, 0.8642, 7.795e-05, 0.8699, 0.0001726, 0.8531, 0.04363, 0.838, 0.0435, 0.86, 0.02033, 0.8642, 0.02044, 0.8444, 0.06884, 0.834, 0.06871, 0.8574, 0.0435, 0.86, 0.04363, 0.838, 0.6293, 0.8011, 0.627, 0.7965, 0.6516, 0.7872, 0.6079, 0.8144, 0.6034, 0.8054, 0.627, 0.7965, 0.6293, 0.8011, 0.06871, 0.8574, 0.06863, 0.8825, 0.04343, 0.8836, 0.0435, 0.86, 0.627, 0.7965, 0.6257, 0.7915, 0.6516, 0.7872, 0.6034, 0.8054, 0.6008, 0.7956, 0.6257, 0.7915, 0.627, 0.7965, 0.5816, 0.8136, 0.5778, 0.7994, 0.6008, 0.7956, 0.6034, 0.8054, 0.5625, 0.8207, 0.5577, 0.8027, 0.5778, 0.7994, 0.5816, 0.8136, 0.02033, 0.8642, 0.02026, 0.8855, 1.968e-05, 0.888, 7.795e-05, 0.8699, 0.0435, 0.86, 0.04343, 0.8836, 0.02026, 0.8855, 0.02033, 0.8642, 0.5577, 0.8027, 0.5565, 0.7841, 0.5769, 0.7847, 0.5778, 0.7994, 0.02026, 0.8855, 0.02024, 0.9074, -3.991e-09, 0.9067, 1.968e-05, 0.888, 0.04343, 0.8836, 0.0434, 0.908, 0.02024, 0.9074, 0.02026, 0.8855, 0.06863, 0.8825, 0.0686, 0.9084, 0.0434, 0.908, 0.04343, 0.8836, 0.6257, 0.7915, 0.6254, 0.7864, 0.6516, 0.7872, 0.6008, 0.7956, 0.6001, 0.7855, 0.6254, 0.7864, 0.6257, 0.7915, 0.5778, 0.7994, 0.5769, 0.7847, 0.6001, 0.7855, 0.6008, 0.7956, 0.6254, 0.7864, 0.6261, 0.7813, 0.6516, 0.7872, 0.6001, 0.7855, 0.6015, 0.7755, 0.6261, 0.7813, 0.6254, 0.7864, 0.5769, 0.7847, 0.5788, 0.7702, 0.6015, 0.7755, 0.6001, 0.7855, 0.5565, 0.7841, 0.559, 0.7655, 0.5788, 0.7702, 0.5769, 0.7847, 0.02024, 0.9074, 0.02026, 0.9292, 1.967e-05, 0.9252, -3.991e-09, 0.9067, 0.0434, 0.908, 0.04343, 0.9322, 0.02026, 0.9292, 0.02024, 0.9074, 0.0686, 0.9084, 0.06863, 0.934, 0.04343, 0.9322, 0.0434, 0.908, 0.559, 0.7655, 0.565, 0.7479, 0.5835, 0.7563, 0.5788, 0.7702, 0.02026, 0.9292, 0.02033, 0.9499, 7.795e-05, 0.9428, 1.967e-05, 0.9252, 0.04343, 0.9322, 0.0435, 0.9552, 0.02033, 0.9499, 0.02026, 0.9292, 0.06863, 0.934, 0.06871, 0.9585, 0.0435, 0.9552, 0.04343, 0.9322, 0.6261, 0.7813, 0.6277, 0.7764, 0.6516, 0.7872, 0.6015, 0.7755, 0.6047, 0.7659, 0.6277, 0.7764, 0.6261, 0.7813, 0.5788, 0.7702, 0.5835, 0.7563, 0.6047, 0.7659, 0.6015, 0.7755, 0.6277, 0.7764, 0.6303, 0.7719, 0.6516, 0.7872, 0.6047, 0.7659, 0.6098, 0.7572, 0.6303, 0.7719, 0.6277, 0.7764, 0.5835, 0.7563, 0.5909, 0.7436, 0.6098, 0.7572, 0.6047, 0.7659, 0.565, 0.7479, 0.5743, 0.7317, 0.5909, 0.7436, 0.5835, 0.7563, 0.02033, 0.9499, 0.02044, 0.9688, 0.0001726, 0.9588, 7.795e-05, 0.9428, 0.0435, 0.9552, 0.04363, 0.9762, 0.02044, 0.9688, 0.02033, 0.9499, 0.06871, 0.9585, 0.06884, 0.9807, 0.04363, 0.9762, 0.0435, 0.9552, 0.5607, 0.7219, 0.5752, 0.7054, 0.5866, 0.7176, 0.5743, 0.7317, 0.04363, 0.9762, 0.04379, 0.9943, 0.02059, 0.9851, 0.02044, 0.9688, 0.06884, 0.9807, 0.06902, 1.0, 0.04379, 0.9943, 0.04363, 0.9762, 0.6303, 0.7719, 0.6337, 0.768, 0.6516, 0.7872, 0.6098, 0.7572, 0.6164, 0.7496, 0.6337, 0.768, 0.6303, 0.7719, 0.5909, 0.7436, 0.6006, 0.7326, 0.6164, 0.7496, 0.6098, 0.7572, 0.5743, 0.7317, 0.5866, 0.7176, 0.6006, 0.7326, 0.5909, 0.7436, 0.6164, 0.7496, 0.6245, 0.7434, 0.6378, 0.7649, 0.6337, 0.768, 0.6006, 0.7326, 0.6122, 0.7236, 0.6245, 0.7434, 0.6164, 0.7496, 0.5866, 0.7176, 0.6015, 0.7063, 0.6122, 0.7236, 0.6006, 0.7326, 0.5752, 0.7054, 0.5927, 0.6921, 0.6015, 0.7063, 0.5866, 0.7176, 0.9546, 0.4616, 0.9546, 0.4433, 0.9779, 0.436, 0.9778, 0.4524, 0.9293, 0.4672, 0.9294, 0.4479, 0.9546, 0.4433, 0.9546, 0.4616, 0.6337, 0.768, 0.6378, 0.7649, 0.6516, 0.7872, 0.9546, 0.4433, 0.9547, 0.4223, 0.9779, 0.4171, 0.9779, 0.436, 0.9294, 0.4479, 0.9294, 0.4255, 0.9547, 0.4223, 0.9546, 0.4433, 0.6378, 0.7649, 0.6424, 0.7626, 0.6516, 0.7872, 0.6245, 0.7434, 0.6335, 0.739, 0.6424, 0.7626, 0.6378, 0.7649, 0.6122, 0.7236, 0.6254, 0.7172, 0.6335, 0.739, 0.6245, 0.7434, 0.6015, 0.7063, 0.6182, 0.698, 0.6254, 0.7172, 0.6122, 0.7236, 0.9779, 0.436, 0.9779, 0.4171, 0.9983, 0.41, 0.9982, 0.4262, 0.6335, 0.739, 0.6433, 0.7364, 0.6474, 0.7613, 0.6424, 0.7626, 0.6254, 0.7172, 0.6396, 0.7134, 0.6433, 0.7364, 0.6335, 0.739, 0.6182, 0.698, 0.6363, 0.6932, 0.6396, 0.7134, 0.6254, 0.7172, 0.9779, 0.4171, 0.978, 0.3963, 0.9983, 0.3924, 0.9983, 0.41, 0.9547, 0.4223, 0.9547, 0.3992, 0.978, 0.3963, 0.9779, 0.4171, 0.9294, 0.4255, 0.9295, 0.401, 0.9547, 0.3992, 0.9547, 0.4223, 0.6424, 0.7626, 0.6474, 0.7613, 0.6516, 0.7872, 0.9547, 0.3992, 0.9547, 0.375, 0.978, 0.3746, 0.978, 0.3963, 0.9295, 0.401, 0.9295, 0.3754, 0.9547, 0.375, 0.9547, 0.3992, 0.6474, 0.7613, 0.6525, 0.761, 0.6516, 0.7872, 0.6433, 0.7364, 0.6534, 0.7357, 0.6525, 0.761, 0.6474, 0.7613, 0.6396, 0.7134, 0.6542, 0.7124, 0.6534, 0.7357, 0.6433, 0.7364, 0.6363, 0.6932, 0.6549, 0.692, 0.6542, 0.7124, 0.6396, 0.7134, 0.978, 0.3963, 0.978, 0.3746, 0.9983, 0.3739, 0.9983, 0.3924, 0.6542, 0.7124, 0.6687, 0.7143, 0.6634, 0.737, 0.6534, 0.7357, 0.6549, 0.692, 0.6734, 0.6945, 0.6687, 0.7143, 0.6542, 0.7124, 0.978, 0.3746, 0.978, 0.3526, 0.9983, 0.3552, 0.9983, 0.3739, 0.9547, 0.375, 0.9547, 0.3507, 0.978, 0.3526, 0.978, 0.3746, 0.9295, 0.3754, 0.9295, 0.3495, 0.9547, 0.3507, 0.9547, 0.375, 0.6525, 0.761, 0.6576, 0.7616, 0.6516, 0.7872, 0.6534, 0.7357, 0.6634, 0.737, 0.6576, 0.7616, 0.6525, 0.761, 0.9295, 0.3495, 0.9294, 0.3244, 0.9547, 0.3271, 0.9547, 0.3507, 0.6576, 0.7616, 0.6625, 0.7633, 0.6516, 0.7872, 0.6634, 0.737, 0.673, 0.7403, 0.6625, 0.7633, 0.6576, 0.7616, 0.6687, 0.7143, 0.6826, 0.7191, 0.673, 0.7403, 0.6634, 0.737, 0.6734, 0.6945, 0.6911, 0.7005, 0.6826, 0.7191, 0.6687, 0.7143, 0.978, 0.3526, 0.9779, 0.3314, 0.9983, 0.3372, 0.9983, 0.3552, 0.9547, 0.3507, 0.9547, 0.3271, 0.9779, 0.3314, 0.978, 0.3526, 0.6826, 0.7191, 0.6953, 0.7264, 0.6817, 0.7453, 0.673, 0.7403, 0.6911, 0.7005, 0.7073, 0.7098, 0.6953, 0.7264, 0.6826, 0.7191, 0.9779, 0.3314, 0.9779, 0.3116, 0.9982, 0.3204, 0.9983, 0.3372, 0.9547, 0.3271, 0.9546, 0.3051, 0.9779, 0.3116, 0.9779, 0.3314, 0.9294, 0.3244, 0.9294, 0.3011, 0.9546, 0.3051, 0.9547, 0.3271, 0.6625, 0.7633, 0.667, 0.7659, 0.6516, 0.7872, 0.673, 0.7403, 0.6817, 0.7453, 0.667, 0.7659, 0.6625, 0.7633, 0.9294, 0.3011, 0.9293, 0.2804, 0.9546, 0.2856, 0.9546, 0.3051, 0.667, 0.7659, 0.6709, 0.7693, 0.6516, 0.7872, 0.6817, 0.7453, 0.6893, 0.752, 0.6709, 0.7693, 0.667, 0.7659, 0.6953, 0.7264, 0.7064, 0.7361, 0.6893, 0.752, 0.6817, 0.7453, 0.7073, 0.7098, 0.7213, 0.7221, 0.7064, 0.7361, 0.6953, 0.7264, 0.7171, 0.6962, 0.7336, 0.7107, 0.7213, 0.7221, 0.7073, 0.7098, 0.9546, 0.3051, 0.9546, 0.2856, 0.9778, 0.2941, 0.9779, 0.3116, 0.7213, 0.7221, 0.7327, 0.737, 0.7153, 0.7477, 0.7064, 0.7361, 0.7336, 0.7107, 0.747, 0.7281, 0.7327, 0.737, 0.7213, 0.7221, 0.9657, 0.4918, 0.9651, 0.5111, 0.9422, 0.5177, 0.9427, 0.5003, 0.9908, 0.4866, 0.9902, 0.5071, 0.9651, 0.5111, 0.9657, 0.4918, 0.6709, 0.7693, 0.674, 0.7734, 0.6516, 0.7872, 0.6893, 0.752, 0.6955, 0.76, 0.674, 0.7734, 0.6709, 0.7693, 0.7064, 0.7361, 0.7153, 0.7477, 0.6955, 0.76, 0.6893, 0.752, 0.674, 0.7734, 0.6763, 0.778, 0.6516, 0.7872, 0.6955, 0.76, 0.6999, 0.7691, 0.6763, 0.778, 0.674, 0.7734, 0.7153, 0.7477, 0.7218, 0.7609, 0.6999, 0.7691, 0.6955, 0.76, 0.7327, 0.737, 0.7409, 0.7537, 0.7218, 0.7609, 0.7153, 0.7477, 0.9422, 0.5177, 0.9419, 0.5374, 0.922, 0.5433, 0.9223, 0.5266, 0.9651, 0.5111, 0.9647, 0.533, 0.9419, 0.5374, 0.9422, 0.5177, 0.9902, 0.5071, 0.9897, 0.5303, 0.9647, 0.533, 0.9651, 0.5111, 0.9419, 0.5374, 0.9416, 0.5586, 0.9218, 0.5613, 0.922, 0.5433, 0.9647, 0.533, 0.9645, 0.5566, 0.9416, 0.5586, 0.9419, 0.5374, 0.9897, 0.5303, 0.9895, 0.5553, 0.9645, 0.5566, 0.9647, 0.533, 0.6763, 0.778, 0.6776, 0.783, 0.6516, 0.7872, 0.6999, 0.7691, 0.7026, 0.7789, 0.6776, 0.783, 0.6763, 0.778, 0.7218, 0.7609, 0.7256, 0.7751, 0.7026, 0.7789, 0.6999, 0.7691, 0.7409, 0.7537, 0.7458, 0.7718, 0.7256, 0.7751, 0.7218, 0.7609, 0.6776, 0.783, 0.6779, 0.7881, 0.6516, 0.7872, 0.7026, 0.7789, 0.7032, 0.789, 0.6779, 0.7881, 0.6776, 0.783, 0.7256, 0.7751, 0.7265, 0.7897, 0.7032, 0.789, 0.7026, 0.7789, 0.7458, 0.7718, 0.747, 0.7904, 0.7265, 0.7897, 0.7256, 0.7751, 0.9416, 0.5586, 0.9416, 0.5805, 0.9217, 0.58, 0.9218, 0.5613, 0.9645, 0.5566, 0.9644, 0.5809, 0.9416, 0.5805, 0.9416, 0.5586, 0.9895, 0.5553, 0.9894, 0.5812, 0.9644, 0.5809, 0.9645, 0.5566, 0.5519, 0.5902, 0.5519, 0.6042, 0.5409, 0.6042, 0.5409, 0.5901, 0.5519, 0.5764, 0.5519, 0.5902, 0.5409, 0.5901, 0.5408, 0.5764, 0.5507, 0.5609, 0.5519, 0.5764, 0.5408, 0.5764, 0.5408, 0.5629, 0.2746, 0.497, 0.2702, 0.6203, 0.2656, 0.6105, 0.2645, 0.497, 0.2645, 0.497, 0.2645, 0.3736, 0.2749, 0.374, 0.2696, 0.4874, 0.5519, 0.6323, 0.5507, 0.6476, 0.5408, 0.646, 0.5408, 0.6322, 0.5519, 0.6183, 0.5519, 0.6323, 0.5408, 0.6322, 0.5409, 0.6183, 0.5519, 0.6042, 0.5519, 0.6183, 0.5409, 0.6183, 0.5409, 0.6042, 0.2648, 0.3442, 0.2645, 0.3289, 0.2755, 0.3289, 0.2757, 0.343, 0.2683, 0.3587, 0.2648, 0.3442, 0.2757, 0.343, 0.2792, 0.3569, 0.2683, 0.3736, 0.2683, 0.3587, 0.2792, 0.3569, 0.2789, 0.3705, 0.2681, 0.299, 0.2686, 0.2841, 0.2792, 0.2873, 0.2789, 0.3009, 0.2647, 0.3136, 0.2681, 0.299, 0.2789, 0.3009, 0.2756, 0.3148, 0.2645, 0.3289, 0.2647, 0.3136, 0.2756, 0.3148, 0.2755, 0.3289, 0.2786, 0.1835, 0.2679, 0.2093, 0.2586, 0.2043, 0.2685, 0.1804, 0.2679, 0.2093, 0.2524, 0.2326, 0.2442, 0.2259, 0.2586, 0.2043, 0.2524, 0.2326, 0.2326, 0.2524, 0.2259, 0.2442, 0.2442, 0.2259, 0.2326, 0.2524, 0.2093, 0.2679, 0.2043, 0.2586, 0.2259, 0.2442, 0.2093, 0.2679, 0.1835, 0.2786, 0.1804, 0.2685, 0.2043, 0.2586, 0.1835, 0.2786, 0.156, 0.2841, 0.155, 0.2736, 0.1804, 0.2685, 0.156, 0.2841, 0.128, 0.2841, 0.1291, 0.2736, 0.155, 0.2736, 0.128, 0.2841, 0.1006, 0.2786, 0.1037, 0.2685, 0.1291, 0.2736, 0.1006, 0.2786, 0.07476, 0.2679, 0.07974, 0.2586, 0.1037, 0.2685, 0.07476, 0.2679, 0.05149, 0.2524, 0.0582, 0.2442, 0.07974, 0.2586, 0.05149, 0.2524, 0.03171, 0.2326, 0.03987, 0.2259, 0.0582, 0.2442, 0.03171, 0.2326, 0.01617, 0.2093, 0.02548, 0.2043, 0.03987, 0.2259, 0.01617, 0.2093, 0.005458, 0.1835, 0.01556, 0.1804, 0.02548, 0.2043, 0.005458, 0.1835, 1.127e-08, 0.156, 0.01051, 0.155, 0.01556, 0.1804, 1.127e-08, 0.156, 3.878e-08, 0.128, 0.01051, 0.1291, 0.01051, 0.155, 3.878e-08, 0.128, 0.005458, 0.1006, 0.01556, 0.1037, 0.01051, 0.1291, 0.005458, 0.1006, 0.01617, 0.07476, 0.02548, 0.07973, 0.01556, 0.1037, 0.01617, 0.07476, 0.03171, 0.05149, 0.03987, 0.05819, 0.02548, 0.07973, 0.03171, 0.05149, 0.05149, 0.03171, 0.0582, 0.03987, 0.03987, 0.05819, 0.05149, 0.03171, 0.07476, 0.01617, 0.07974, 0.02548, 0.0582, 0.03987, 0.07476, 0.01617, 0.1006, 0.005458, 0.1037, 0.01556, 0.07974, 0.02548, 0.1006, 0.005458, 0.128, -5.481e-09, 0.1291, 0.01051, 0.1037, 0.01556, 0.128, -5.481e-09, 0.156, -7.381e-09, 0.155, 0.01051, 0.1291, 0.01051, 0.156, -7.381e-09, 0.1835, 0.005458, 0.1804, 0.01556, 0.155, 0.01051, 0.1835, 0.005458, 0.2093, 0.01617, 0.2043, 0.02548, 0.1804, 0.01556, 0.2093, 0.01617, 0.2326, 0.03171, 0.2259, 0.03987, 0.2043, 0.02548, 0.2326, 0.03171, 0.2524, 0.05149, 0.2442, 0.05819, 0.2259, 0.03987, 0.2524, 0.05149, 0.2679, 0.07476, 0.2586, 0.07973, 0.2442, 0.05819, 0.2679, 0.07476, 0.2786, 0.1006, 0.2685, 0.1037, 0.2586, 0.07973, 0.2786, 0.1006, 0.2841, 0.128, 0.2736, 0.1291, 0.2685, 0.1037, 0.2841, 0.128, 0.2841, 0.156, 0.2736, 0.155, 0.2736, 0.1291, 0.2841, 0.156, 0.2786, 0.1835, 0.2685, 0.1804, 0.2736, 0.155])
me_cylinder_001.update()

# ---- objects
ob_temple_base = bpy.data.objects.new('Temple_Base', me_cylinder_001)

# ---- transforms, parenting, visibility, modifiers, constraints
ob_temple_base.location = (0.0, 0.0, 7.481)
_m = ob_temple_base.modifiers.new('Smooth by Angle', 'NODES')
_m.node_group = ng_smooth_by_angle
_m.use_pin_to_last = True
_m.show_group_selector = False

# ---- collection membership
col_collection.objects.link(ob_temple_base)

# ---- scene / render settings (as saved in the file)
scene.frame_start = 1; scene.frame_end = 250; scene.frame_set(1)
scene.render.engine = 'BLENDER_EEVEE_NEXT'
scene.render.bake_bias = 0.0
scene.render.bake_samples = 0
scene.cycles.sampling_pattern = 'TABULATED_SOBOL'
scene.eevee.use_volume_custom_range = False
bpy.context.view_layer.update()

# ---- added for rendering (the .blend has no active camera and no usable light): camera, sun
cam_auto = bpy.data.cameras.new('AutoCamera')
cam_auto.lens = 50.0
cam_auto.sensor_width = 36.0
cam_auto.clip_end = 1000.0
ob_auto_camera = bpy.data.objects.new('AutoCamera', cam_auto)
scene.collection.objects.link(ob_auto_camera)
ob_auto_camera.location = (42.0714, -50.5059, 46.0556)
ob_auto_camera.rotation_euler = (1.09748, -7.21219e-08, 0.694738)
scene.camera = ob_auto_camera
light_auto_sun = bpy.data.lights.new('AutoSun', 'SUN')
light_auto_sun.energy = 3.0
light_auto_sun.angle = 0.0523599
ob_auto_sun = bpy.data.objects.new('AutoSun', light_auto_sun)
scene.collection.objects.link(ob_auto_sun)
ob_auto_sun.rotation_euler = (0.872665, 0.174533, 0.523599)
bpy.context.view_layer.update()
